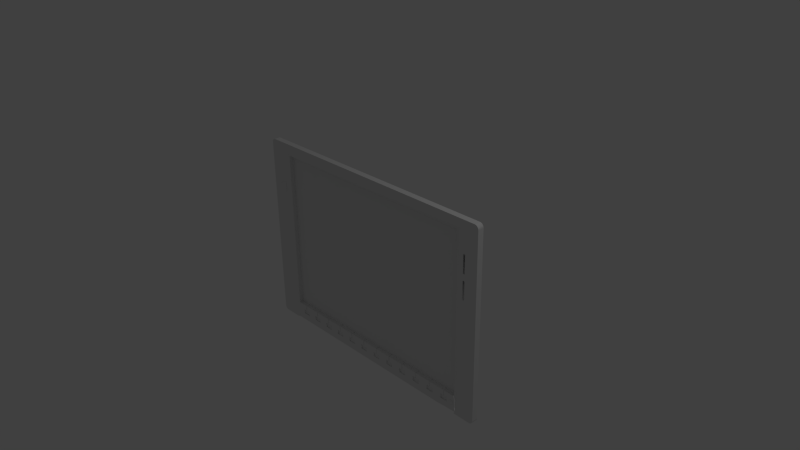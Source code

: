 # Source: GDU-1500.blend  (saved by Blender 2.73.0; exported with 4.5.12 LTS)
import bpy
from mathutils import Matrix  # noqa: F401  (used for matrix-valued properties, if any)

bpy.ops.wm.read_factory_settings(use_empty=True)
scene = bpy.context.scene
scene.name = 'Scene'

# ---- collections
col_collection_1 = bpy.data.collections.new('Collection 1'); scene.collection.children.link(col_collection_1)

# ---- world
world_world = bpy.data.worlds.new('World'); scene.world = world_world
world_world.color = (0.05088, 0.05088, 0.05088)
world_world.use_sun_shadow = False
world_world.sun_shadow_jitter_overblur = 0.0
world_world.cycles.sampling_method = 'MANUAL'
world_world.cycles.sample_map_resolution = 256

# ---- cameras
cam_camera = bpy.data.cameras.new('Camera')
cam_camera.clip_end = 100.0
cam_camera.lens = 35.0
cam_camera.sensor_width = 32.0
cam_camera.sensor_height = 18.0
cam_camera.ortho_scale = 7.314
cam_camera.dof.focus_distance = 0.0
cam_camera.dof.aperture_fstop = 128.0

# ---- lights
light_lamp = bpy.data.lights.new('Lamp', 'POINT')
light_lamp.transmission_factor = 0.0
light_lamp.cutoff_distance = 30.0
light_lamp.energy = 100.0
light_lamp.shadow_buffer_clip_start = 1.001
light_lamp.shadow_soft_size = 0.1
light_lamp.shadow_maximum_resolution = 0.006
light_lamp.use_absolute_resolution = True
light_lamp.cycles.use_multiple_importance_sampling = False

# ---- meshes
me_plane_008 = bpy.data.meshes.new('Plane.008')
me_plane_008.from_pydata([(-1.81, 0.4615, 0.086), (-1.813, 0.4576, 0.086), (-1.815, 0.4532, 0.086), (-1.817, 0.4484, 0.086), (-1.817, 0.4434, 0.086), (-1.817, 0.4384, 0.086), (-1.815, 0.4337, 0.086), (-1.813, 0.4293, 0.086), (-1.81, 0.4254, 0.086), (-1.717, 0.5115, 0.086), (-1.712, 0.5101, 0.086), (-1.707, 0.5077, 0.086), (-1.704, 0.5045, 0.086), (-1.7, 0.5007, 0.086), (-1.698, 0.4963, 0.086), (-1.697, 0.4915, 0.086), (-1.696, 0.4865, 0.086), (-1.736, 0.5077, 0.086), (-1.731, 0.5101, 0.086), (-1.727, 0.5115, 0.086), (-1.722, 0.512, 0.086), (-1.696, 0.3957, 0.086), (-1.697, 0.3907, 0.086), (-1.698, 0.3859, 0.086), (-1.7, 0.3815, 0.086), (-1.704, 0.3776, 0.086), (-1.707, 0.3745, 0.086), (-1.712, 0.3721, 0.086), (-1.717, 0.3707, 0.086), (-1.722, 0.3702, 0.086), (-1.727, 0.3707, 0.086), (-1.731, 0.3721, 0.086), (-1.736, 0.3745, 0.086), (-1.81, 0.4615, 0.09055), (-1.813, 0.4576, 0.09055), (-1.815, 0.4532, 0.09055), (-1.817, 0.4484, 0.09055), (-1.817, 0.4434, 0.09055), (-1.817, 0.4384, 0.09055), (-1.815, 0.4337, 0.09055), (-1.813, 0.4293, 0.09055), (-1.81, 0.4254, 0.09055), (-1.717, 0.5115, 0.09055), (-1.712, 0.5101, 0.09055), (-1.707, 0.5077, 0.09055), (-1.704, 0.5045, 0.09055), (-1.7, 0.5007, 0.09055), (-1.698, 0.4963, 0.09055), (-1.697, 0.4915, 0.09055), (-1.696, 0.4865, 0.09055), (-1.736, 0.5077, 0.09055), (-1.731, 0.5101, 0.09055), (-1.727, 0.5115, 0.09055), (-1.722, 0.512, 0.09055), (-1.696, 0.3957, 0.09055), (-1.697, 0.3907, 0.09055), (-1.698, 0.3859, 0.09055), (-1.7, 0.3815, 0.09055), (-1.704, 0.3776, 0.09055), (-1.707, 0.3745, 0.09055), (-1.712, 0.3721, 0.09055), (-1.717, 0.3707, 0.09055), (-1.722, 0.3702, 0.09055), (-1.727, 0.3707, 0.09055), (-1.731, 0.3721, 0.09055), (-1.736, 0.3745, 0.09055), (-1.722, 0.3957, 0.09055), (-1.722, 0.4865, 0.09055), (-1.792, 0.4434, 0.09055)], [], [(65, 64, 66), (41, 65, 66, 68), (67, 50, 33, 68), (67, 66, 54, 49), (67, 68, 66), (67, 51, 50), (51, 67, 52), (53, 52, 67), (53, 67, 42), (43, 42, 67), (44, 43, 67), (45, 44, 67), (46, 45, 67), (47, 46, 67), (48, 47, 67), (49, 48, 67), (55, 54, 66), (56, 55, 66), (57, 56, 66), (58, 57, 66), (59, 58, 66), (60, 59, 66), (61, 60, 66), (62, 61, 66), (63, 62, 66), (64, 63, 66), (40, 41, 68), (39, 40, 68), (38, 39, 68), (37, 38, 68), (36, 37, 68), (35, 36, 68), (34, 35, 68), (33, 34, 68), (8, 32, 65, 41), (21, 54, 55, 22), (2, 3, 36, 35), (12, 45, 46, 13), (30, 63, 64, 31), (19, 52, 53, 20), (0, 1, 34, 33), (10, 43, 44, 11), (28, 61, 62, 29), (17, 50, 51, 18), (26, 59, 60, 27), (7, 8, 41, 40), (16, 49, 54, 21), (24, 57, 58, 25), (5, 6, 39, 38), (15, 48, 49, 16), (22, 55, 56, 23), (3, 4, 37, 36), (13, 46, 47, 14), (32, 31, 64, 65), (9, 42, 43, 10), (1, 2, 35, 34), (11, 44, 45, 12), (0, 33, 50, 17), (29, 62, 63, 30), (18, 51, 52, 19), (20, 53, 42, 9), (27, 60, 61, 28), (25, 58, 59, 26), (6, 7, 40, 39), (23, 56, 57, 24), (4, 5, 38, 37), (14, 47, 48, 15)])
me_plane_008.use_remesh_preserve_volume = False
me_plane_008.use_remesh_preserve_attributes = False
me_plane_008.use_mirror_vertex_groups = False
me_plane_008.update()
me_plane_007 = bpy.data.meshes.new('Plane.007')
me_plane_007.from_pydata([(-1.817, 0.4484, 0.086), (-1.817, 0.4434, 0.086), (-1.817, 0.4384, 0.086), (-1.792, 0.4434, 0.086)], [(1, 0), (2, 1), (2, 3), (0, 3)], [])
me_plane_007.use_remesh_preserve_volume = False
me_plane_007.use_remesh_preserve_attributes = False
me_plane_007.use_mirror_vertex_groups = False
me_plane_007.update()
me_plane_006 = bpy.data.meshes.new('Plane.006')
me_plane_006.from_pydata([(-1.81, 0.4615, 0.086), (-1.813, 0.4576, 0.086), (-1.815, 0.4532, 0.086), (-1.817, 0.4484, 0.086), (-1.817, 0.4434, 0.086), (-1.817, 0.4384, 0.086), (-1.815, 0.4337, 0.086), (-1.813, 0.4293, 0.086), (-1.81, 0.4254, 0.086), (-1.717, 0.5115, 0.086), (-1.712, 0.5101, 0.086), (-1.707, 0.5077, 0.086), (-1.704, 0.5045, 0.086), (-1.7, 0.5007, 0.086), (-1.698, 0.4963, 0.086), (-1.697, 0.4915, 0.086), (-1.696, 0.4865, 0.086), (-1.736, 0.5077, 0.086), (-1.731, 0.5101, 0.086), (-1.727, 0.5115, 0.086), (-1.722, 0.512, 0.086), (-1.696, 0.3957, 0.086), (-1.697, 0.3907, 0.086), (-1.698, 0.3859, 0.086), (-1.7, 0.3815, 0.086), (-1.704, 0.3776, 0.086), (-1.707, 0.3745, 0.086), (-1.712, 0.3721, 0.086), (-1.717, 0.3707, 0.086), (-1.722, 0.3702, 0.086), (-1.727, 0.3707, 0.086), (-1.731, 0.3721, 0.086), (-1.736, 0.3745, 0.086), (-1.722, 0.3957, 0.086), (-1.722, 0.4865, 0.086), (-1.792, 0.4434, 0.086)], [(4, 3), (5, 4)], [(32, 31, 33), (8, 32, 33, 35), (34, 35, 0, 17), (34, 16, 21, 33), (34, 33, 35), (34, 17, 18), (18, 19, 34), (20, 34, 19), (20, 9, 34), (10, 34, 9), (11, 34, 10), (12, 34, 11), (13, 34, 12), (14, 34, 13), (15, 34, 14), (16, 34, 15), (22, 33, 21), (23, 33, 22), (24, 33, 23), (25, 33, 24), (26, 33, 25), (27, 33, 26), (28, 33, 27), (29, 33, 28), (30, 33, 29), (31, 33, 30), (7, 8, 35), (6, 7, 35), (5, 6, 35), (2, 3, 35), (1, 2, 35), (0, 1, 35)])
me_plane_006.use_remesh_preserve_volume = False
me_plane_006.use_remesh_preserve_attributes = False
me_plane_006.use_mirror_vertex_groups = False
me_plane_006.update()
me_plane_005 = bpy.data.meshes.new('Plane.005')
me_plane_005.from_pydata([(1.47, -1.479, 0.07109), (1.465, -1.48, 0.07109), (1.46, -1.481, 0.07109), (1.456, -1.484, 0.07109), (1.452, -1.487, 0.07109), (1.449, -1.49, 0.07109), (1.447, -1.495, 0.07109), (1.445, -1.499, 0.07109), (1.445, -1.504, 0.07109), (1.445, -1.509, 0.07109), (1.447, -1.514, 0.07109), (1.449, -1.518, 0.07109), (1.452, -1.522, 0.07109), (1.456, -1.525, 0.07109), (1.46, -1.528, 0.07109), (1.465, -1.529, 0.07109), (1.47, -1.529, 0.07109), (1.475, -1.529, 0.07109), (1.479, -1.528, 0.07109), (1.484, -1.525, 0.07109), (1.488, -1.522, 0.07109), (1.491, -1.518, 0.07109), (1.493, -1.514, 0.07109), (1.494, -1.509, 0.07109), (1.495, -1.504, 0.07109), (1.494, -1.499, 0.07109), (1.493, -1.495, 0.07109), (1.491, -1.49, 0.07109), (1.488, -1.487, 0.07109), (1.484, -1.484, 0.07109), (1.479, -1.481, 0.07109), (1.475, -1.48, 0.07109), (1.47, -1.479, 0.05607), (1.465, -1.48, 0.05607), (1.46, -1.481, 0.05607), (1.456, -1.484, 0.05607), (1.452, -1.487, 0.05607), (1.449, -1.49, 0.05607), (1.447, -1.495, 0.05607), (1.445, -1.499, 0.05607), (1.445, -1.504, 0.05607), (1.445, -1.509, 0.05607), (1.447, -1.514, 0.05607), (1.449, -1.518, 0.05607), (1.452, -1.522, 0.05607), (1.456, -1.525, 0.05607), (1.46, -1.528, 0.05607), (1.465, -1.529, 0.05607), (1.47, -1.529, 0.05607), (1.475, -1.529, 0.05607), (1.479, -1.528, 0.05607), (1.484, -1.525, 0.05607), (1.488, -1.522, 0.05607), (1.491, -1.518, 0.05607), (1.493, -1.514, 0.05607), (1.494, -1.509, 0.05607), (1.495, -1.504, 0.05607), (1.494, -1.499, 0.05607), (1.493, -1.495, 0.05607), (1.491, -1.49, 0.05607), (1.488, -1.487, 0.05607), (1.484, -1.484, 0.05607), (1.479, -1.481, 0.05607), (1.475, -1.48, 0.05607), (1.47, -1.469, 0.07109), (1.463, -1.469, 0.07109), (1.456, -1.471, 0.07109), (1.45, -1.475, 0.07109), (1.445, -1.479, 0.07109), (1.44, -1.485, 0.07109), (1.437, -1.491, 0.07109), (1.435, -1.497, 0.07109), (1.434, -1.504, 0.07109), (1.435, -1.511, 0.07109), (1.437, -1.518, 0.07109), (1.44, -1.524, 0.07109), (1.445, -1.53, 0.07109), (1.45, -1.534, 0.07109), (1.456, -1.537, 0.07109), (1.463, -1.539, 0.07109), (1.47, -1.54, 0.07109), (1.477, -1.539, 0.07109), (1.484, -1.537, 0.07109), (1.49, -1.534, 0.07109), (1.495, -1.53, 0.07109), (1.5, -1.524, 0.07109), (1.503, -1.518, 0.07109), (1.505, -1.511, 0.07109), (1.506, -1.504, 0.07109), (1.505, -1.497, 0.07109), (1.503, -1.491, 0.07109), (1.5, -1.485, 0.07109), (1.495, -1.479, 0.07109), (1.49, -1.475, 0.07109), (1.484, -1.471, 0.07109), (1.477, -1.469, 0.07109), (1.47, -1.471, 0.07336), (1.463, -1.472, 0.07336), (1.457, -1.474, 0.07336), (1.452, -1.477, 0.07336), (1.447, -1.481, 0.07336), (1.443, -1.486, 0.07336), (1.439, -1.492, 0.07336), (1.438, -1.498, 0.07336), (1.437, -1.504, 0.07336), (1.438, -1.511, 0.07336), (1.439, -1.517, 0.07336), (1.443, -1.523, 0.07336), (1.447, -1.528, 0.07336), (1.452, -1.532, 0.07336), (1.457, -1.535, 0.07336), (1.463, -1.537, 0.07336), (1.47, -1.537, 0.07336), (1.476, -1.537, 0.07336), (1.482, -1.535, 0.07336), (1.488, -1.532, 0.07336), (1.493, -1.528, 0.07336), (1.497, -1.523, 0.07336), (1.5, -1.517, 0.07336), (1.502, -1.511, 0.07336), (1.503, -1.504, 0.07336), (1.502, -1.498, 0.07336), (1.5, -1.492, 0.07336), (1.497, -1.486, 0.07336), (1.493, -1.481, 0.07336), (1.488, -1.477, 0.07336), (1.482, -1.474, 0.07336), (1.476, -1.472, 0.07336), (1.47, -1.477, 0.07685), (1.465, -1.478, 0.07685), (1.459, -1.479, 0.07685), (1.455, -1.482, 0.07685), (1.451, -1.485, 0.07685), (1.447, -1.489, 0.07685), (1.445, -1.494, 0.07685), (1.443, -1.499, 0.07685), (1.443, -1.504, 0.07685), (1.443, -1.51, 0.07685), (1.445, -1.515, 0.07685), (1.447, -1.52, 0.07685), (1.451, -1.524, 0.07685), (1.455, -1.527, 0.07685), (1.459, -1.53, 0.07685), (1.465, -1.531, 0.07685), (1.47, -1.532, 0.07685), (1.475, -1.531, 0.07685), (1.48, -1.53, 0.07685), (1.485, -1.527, 0.07685), (1.489, -1.524, 0.07685), (1.493, -1.52, 0.07685), (1.495, -1.515, 0.07685), (1.497, -1.51, 0.07685), (1.497, -1.504, 0.07685), (1.497, -1.499, 0.07685), (1.495, -1.494, 0.07685), (1.493, -1.489, 0.07685), (1.489, -1.485, 0.07685), (1.485, -1.482, 0.07685), (1.48, -1.479, 0.07685), (1.475, -1.478, 0.07685), (1.47, -1.486, 0.08034), (1.466, -1.486, 0.08034), (1.463, -1.487, 0.08034), (1.46, -1.489, 0.08034), (1.457, -1.491, 0.08034), (1.454, -1.494, 0.08034), (1.453, -1.497, 0.08034), (1.452, -1.501, 0.08034), (1.451, -1.504, 0.08034), (1.452, -1.508, 0.08034), (1.453, -1.511, 0.08034), (1.454, -1.515, 0.08034), (1.457, -1.517, 0.08034), (1.46, -1.52, 0.08034), (1.463, -1.521, 0.08034), (1.466, -1.523, 0.08034), (1.47, -1.523, 0.08034), (1.473, -1.523, 0.08034), (1.477, -1.521, 0.08034), (1.48, -1.52, 0.08034), (1.483, -1.517, 0.08034), (1.485, -1.515, 0.08034), (1.487, -1.511, 0.08034), (1.488, -1.508, 0.08034), (1.488, -1.504, 0.08034), (1.488, -1.501, 0.08034), (1.487, -1.497, 0.08034), (1.485, -1.494, 0.08034), (1.483, -1.491, 0.08034), (1.48, -1.489, 0.08034), (1.477, -1.487, 0.08034), (1.473, -1.486, 0.08034), (1.47, -1.497, 0.08413), (1.469, -1.498, 0.08413), (1.467, -1.498, 0.08413), (1.466, -1.499, 0.08413), (1.465, -1.5, 0.08413), (1.464, -1.501, 0.08413), (1.463, -1.502, 0.08413), (1.463, -1.503, 0.08413), (1.463, -1.504, 0.08413), (1.463, -1.506, 0.08413), (1.463, -1.507, 0.08413), (1.464, -1.508, 0.08413), (1.465, -1.509, 0.08413), (1.466, -1.51, 0.08413), (1.467, -1.511, 0.08413), (1.469, -1.511, 0.08413), (1.47, -1.511, 0.08413), (1.471, -1.511, 0.08413), (1.473, -1.511, 0.08413), (1.474, -1.51, 0.08413), (1.475, -1.509, 0.08413), (1.476, -1.508, 0.08413), (1.476, -1.507, 0.08413), (1.477, -1.506, 0.08413), (1.477, -1.504, 0.08413), (1.477, -1.503, 0.08413), (1.476, -1.502, 0.08413), (1.476, -1.501, 0.08413), (1.475, -1.5, 0.08413), (1.474, -1.499, 0.08413), (1.473, -1.498, 0.08413), (1.471, -1.498, 0.08413), (1.47, -1.504, 0.08536)], [], [(23, 24, 56, 55), (1, 2, 34, 33), (12, 13, 45, 44), (21, 22, 54, 53), (10, 11, 43, 42), (30, 31, 63, 62), (19, 20, 52, 51), (8, 9, 41, 40), (28, 29, 61, 60), (17, 18, 50, 49), (6, 7, 39, 38), (26, 27, 59, 58), (4, 5, 37, 36), (15, 16, 48, 47), (24, 25, 57, 56), (2, 3, 35, 34), (13, 14, 46, 45), (22, 23, 55, 54), (0, 1, 33, 32), (11, 12, 44, 43), (31, 0, 32, 63), (20, 21, 53, 52), (9, 10, 42, 41), (29, 30, 62, 61), (18, 19, 51, 50), (7, 8, 40, 39), (27, 28, 60, 59), (16, 17, 49, 48), (5, 6, 38, 37), (25, 26, 58, 57), (3, 4, 36, 35), (14, 15, 47, 46), (0, 31, 95, 64), (21, 20, 84, 85), (10, 9, 73, 74), (30, 29, 93, 94), (19, 18, 82, 83), (8, 7, 71, 72), (28, 27, 91, 92), (17, 16, 80, 81), (6, 5, 69, 70), (26, 25, 89, 90), (4, 3, 67, 68), (15, 14, 78, 79), (24, 23, 87, 88), (2, 1, 65, 66), (13, 12, 76, 77), (22, 21, 85, 86), (11, 10, 74, 75), (31, 30, 94, 95), (20, 19, 83, 84), (9, 8, 72, 73), (29, 28, 92, 93), (18, 17, 81, 82), (7, 6, 70, 71), (27, 26, 90, 91), (5, 4, 68, 69), (16, 15, 79, 80), (25, 24, 88, 89), (3, 2, 66, 67), (14, 13, 77, 78), (23, 22, 86, 87), (1, 0, 64, 65), (12, 11, 75, 76), (88, 87, 119, 120), (66, 65, 97, 98), (77, 76, 108, 109), (86, 85, 117, 118), (75, 74, 106, 107), (95, 94, 126, 127), (84, 83, 115, 116), (73, 72, 104, 105), (93, 92, 124, 125), (82, 81, 113, 114), (71, 70, 102, 103), (91, 90, 122, 123), (69, 68, 100, 101), (80, 79, 111, 112), (89, 88, 120, 121), (67, 66, 98, 99), (78, 77, 109, 110), (87, 86, 118, 119), (65, 64, 96, 97), (76, 75, 107, 108), (64, 95, 127, 96), (85, 84, 116, 117), (74, 73, 105, 106), (94, 93, 125, 126), (83, 82, 114, 115), (72, 71, 103, 104), (92, 91, 123, 124), (81, 80, 112, 113), (70, 69, 101, 102), (90, 89, 121, 122), (68, 67, 99, 100), (79, 78, 110, 111), (122, 121, 153, 154), (100, 99, 131, 132), (111, 110, 142, 143), (120, 119, 151, 152), (98, 97, 129, 130), (109, 108, 140, 141), (118, 117, 149, 150), (107, 106, 138, 139), (127, 126, 158, 159), (116, 115, 147, 148), (105, 104, 136, 137), (125, 124, 156, 157), (114, 113, 145, 146), (103, 102, 134, 135), (123, 122, 154, 155), (101, 100, 132, 133), (112, 111, 143, 144), (121, 120, 152, 153), (99, 98, 130, 131), (110, 109, 141, 142), (119, 118, 150, 151), (97, 96, 128, 129), (108, 107, 139, 140), (96, 127, 159, 128), (117, 116, 148, 149), (106, 105, 137, 138), (126, 125, 157, 158), (115, 114, 146, 147), (104, 103, 135, 136), (124, 123, 155, 156), (113, 112, 144, 145), (102, 101, 133, 134), (156, 155, 187, 188), (145, 144, 176, 177), (134, 133, 165, 166), (154, 153, 185, 186), (132, 131, 163, 164), (143, 142, 174, 175), (152, 151, 183, 184), (130, 129, 161, 162), (141, 140, 172, 173), (150, 149, 181, 182), (139, 138, 170, 171), (159, 158, 190, 191), (148, 147, 179, 180), (137, 136, 168, 169), (157, 156, 188, 189), (146, 145, 177, 178), (135, 134, 166, 167), (155, 154, 186, 187), (133, 132, 164, 165), (144, 143, 175, 176), (153, 152, 184, 185), (131, 130, 162, 163), (142, 141, 173, 174), (151, 150, 182, 183), (129, 128, 160, 161), (140, 139, 171, 172), (128, 159, 191, 160), (149, 148, 180, 181), (138, 137, 169, 170), (158, 157, 189, 190), (147, 146, 178, 179), (136, 135, 167, 168), (190, 189, 221, 222), (179, 178, 210, 211), (168, 167, 199, 200), (188, 187, 219, 220), (177, 176, 208, 209), (166, 165, 197, 198), (186, 185, 217, 218), (164, 163, 195, 196), (175, 174, 206, 207), (184, 183, 215, 216), (162, 161, 193, 194), (173, 172, 204, 205), (182, 181, 213, 214), (171, 170, 202, 203), (191, 190, 222, 223), (180, 179, 211, 212), (169, 168, 200, 201), (189, 188, 220, 221), (178, 177, 209, 210), (167, 166, 198, 199), (187, 186, 218, 219), (165, 164, 196, 197), (176, 175, 207, 208), (185, 184, 216, 217), (163, 162, 194, 195), (174, 173, 205, 206), (183, 182, 214, 215), (161, 160, 192, 193), (172, 171, 203, 204), (160, 191, 223, 192), (181, 180, 212, 213), (170, 169, 201, 202), (192, 223, 224), (213, 212, 224), (202, 201, 224), (222, 221, 224), (211, 210, 224), (200, 199, 224), (220, 219, 224), (209, 208, 224), (198, 197, 224), (218, 217, 224), (196, 195, 224), (207, 206, 224), (216, 215, 224), (194, 193, 224), (205, 204, 224), (214, 213, 224), (203, 202, 224), (223, 222, 224), (212, 211, 224), (201, 200, 224), (221, 220, 224), (210, 209, 224), (199, 198, 224), (219, 218, 224), (197, 196, 224), (208, 207, 224), (217, 216, 224), (195, 194, 224), (206, 205, 224), (215, 214, 224), (193, 192, 224), (204, 203, 224)])
me_plane_005.use_remesh_preserve_volume = False
me_plane_005.use_remesh_preserve_attributes = False
me_plane_005.use_mirror_vertex_groups = False
me_plane_005.update()
me_plane_002 = bpy.data.meshes.new('Plane.002')
me_plane_002.from_pydata([(-1.599, -1.392, 0.01), (1.504, -1.392, 0.01), (-1.599, 0.9223, 0.01), (1.504, 0.9223, 0.01)], [], [(0, 1, 3, 2)])
me_plane_002.use_remesh_preserve_volume = False
me_plane_002.use_remesh_preserve_attributes = False
me_plane_002.use_mirror_vertex_groups = False
me_plane_002.update()
me_plane_001 = bpy.data.meshes.new('Plane.001')
me_plane_001.from_pydata([(-1.873, -1.474, 0.086), (-1.882, -1.475, 0.086), (-1.891, -1.478, 0.086), (-1.899, -1.482, 0.086), (-1.905, -1.488, 0.086), (-1.911, -1.495, 0.086), (-1.915, -1.503, 0.086), (-1.918, -1.511, 0.086), (-1.919, -1.52, 0.086), (-1.918, -1.529, 0.086), (-1.915, -1.538, 0.086), (-1.911, -1.546, 0.086), (-1.905, -1.553, 0.086), (-1.899, -1.558, 0.086), (-1.891, -1.563, 0.086), (-1.882, -1.565, 0.086), (-1.873, -1.566, 0.086), (-1.864, -1.565, 0.086), (-1.855, -1.563, 0.086), (-1.847, -1.558, 0.086), (-1.841, -1.553, 0.086), (-1.835, -1.546, 0.086), (-1.831, -1.538, 0.086), (-1.828, -1.529, 0.086), (-1.827, -1.52, 0.086), (-1.828, -1.511, 0.086), (-1.831, -1.503, 0.086), (-1.835, -1.495, 0.086), (-1.841, -1.488, 0.086), (-1.847, -1.482, 0.086), (-1.855, -1.478, 0.086), (-1.864, -1.475, 0.086), (-1.873, -1.474, 0.086), (-1.882, -1.475, 0.086), (-1.891, -1.478, 0.086), (-1.899, -1.482, 0.086), (-1.905, -1.488, 0.086), (-1.911, -1.495, 0.086), (-1.915, -1.503, 0.086), (-1.918, -1.511, 0.086), (-1.919, -1.52, 0.086), (-1.918, -1.529, 0.086), (-1.915, -1.538, 0.086), (-1.911, -1.546, 0.086), (-1.905, -1.553, 0.086), (-1.899, -1.558, 0.086), (-1.891, -1.563, 0.086), (-1.882, -1.565, 0.086), (-1.873, -1.566, 0.086), (-1.864, -1.565, 0.086), (-1.855, -1.563, 0.086), (-1.847, -1.558, 0.086), (-1.841, -1.553, 0.086), (-1.835, -1.546, 0.086), (-1.831, -1.538, 0.086), (-1.828, -1.529, 0.086), (-1.827, -1.52, 0.086), (-1.828, -1.511, 0.086), (-1.831, -1.503, 0.086), (-1.835, -1.495, 0.086), (-1.841, -1.488, 0.086), (-1.847, -1.482, 0.086), (-1.855, -1.478, 0.086), (-1.864, -1.475, 0.086), (-1.873, -1.474, 0.07606), (-1.882, -1.475, 0.07606), (-1.891, -1.478, 0.07606), (-1.899, -1.482, 0.07606), (-1.905, -1.488, 0.07606), (-1.911, -1.495, 0.07606), (-1.915, -1.503, 0.07606), (-1.918, -1.511, 0.07606), (-1.919, -1.52, 0.07606), (-1.918, -1.529, 0.07606), (-1.915, -1.538, 0.07606), (-1.911, -1.546, 0.07606), (-1.905, -1.553, 0.07606), (-1.899, -1.558, 0.07606), (-1.891, -1.563, 0.07606), (-1.882, -1.565, 0.07606), (-1.873, -1.566, 0.07606), (-1.864, -1.565, 0.07606), (-1.855, -1.563, 0.07606), (-1.847, -1.558, 0.07606), (-1.841, -1.553, 0.07606), (-1.835, -1.546, 0.07606), (-1.831, -1.538, 0.07606), (-1.828, -1.529, 0.07606), (-1.827, -1.52, 0.07606), (-1.828, -1.511, 0.07606), (-1.831, -1.503, 0.07606), (-1.835, -1.495, 0.07606), (-1.841, -1.488, 0.07606), (-1.847, -1.482, 0.07606), (-1.855, -1.478, 0.07606), (-1.864, -1.475, 0.07606), (-1.873, -1.508, 0.07606), (-1.875, -1.508, 0.07606), (-1.878, -1.509, 0.07606), (-1.88, -1.51, 0.07606), (-1.882, -1.511, 0.07606), (-1.883, -1.513, 0.07606), (-1.885, -1.515, 0.07606), (-1.885, -1.518, 0.07606), (-1.885, -1.52, 0.07606), (-1.885, -1.523, 0.07606), (-1.885, -1.525, 0.07606), (-1.883, -1.527, 0.07606), (-1.882, -1.529, 0.07606), (-1.88, -1.53, 0.07606), (-1.878, -1.532, 0.07606), (-1.875, -1.532, 0.07606), (-1.873, -1.533, 0.07606), (-1.871, -1.532, 0.07606), (-1.868, -1.532, 0.07606), (-1.866, -1.53, 0.07606), (-1.864, -1.529, 0.07606), (-1.863, -1.527, 0.07606), (-1.861, -1.525, 0.07606), (-1.861, -1.523, 0.07606), (-1.861, -1.52, 0.07606), (-1.861, -1.518, 0.07606), (-1.861, -1.515, 0.07606), (-1.863, -1.513, 0.07606), (-1.864, -1.511, 0.07606), (-1.866, -1.51, 0.07606), (-1.868, -1.509, 0.07606), (-1.871, -1.508, 0.07606), (-1.873, -1.508, 0.06461), (-1.875, -1.508, 0.06461), (-1.878, -1.509, 0.06461), (-1.88, -1.51, 0.06461), (-1.882, -1.511, 0.06461), (-1.883, -1.513, 0.06461), (-1.885, -1.515, 0.06461), (-1.885, -1.518, 0.06461), (-1.885, -1.52, 0.06461), (-1.885, -1.523, 0.06461), (-1.885, -1.525, 0.06461), (-1.883, -1.527, 0.06461), (-1.882, -1.529, 0.06461), (-1.88, -1.53, 0.06461), (-1.878, -1.532, 0.06461), (-1.875, -1.532, 0.06461), (-1.873, -1.533, 0.06461), (-1.871, -1.532, 0.06461), (-1.868, -1.532, 0.06461), (-1.866, -1.53, 0.06461), (-1.864, -1.529, 0.06461), (-1.863, -1.527, 0.06461), (-1.861, -1.525, 0.06461), (-1.861, -1.523, 0.06461), (-1.861, -1.52, 0.06461), (-1.861, -1.518, 0.06461), (-1.861, -1.515, 0.06461), (-1.863, -1.513, 0.06461), (-1.864, -1.511, 0.06461), (-1.866, -1.51, 0.06461), (-1.868, -1.509, 0.06461), (-1.871, -1.508, 0.06461), (-1.873, -1.52, 0.06461), (1.776, -1.474, 0.086), (1.767, -1.475, 0.086), (1.759, -1.478, 0.086), (1.751, -1.482, 0.086), (1.744, -1.488, 0.086), (1.738, -1.495, 0.086), (1.734, -1.503, 0.086), (1.731, -1.511, 0.086), (1.73, -1.52, 0.086), (1.731, -1.529, 0.086), (1.734, -1.538, 0.086), (1.738, -1.546, 0.086), (1.744, -1.553, 0.086), (1.751, -1.558, 0.086), (1.759, -1.563, 0.086), (1.767, -1.565, 0.086), (1.776, -1.566, 0.086), (1.785, -1.565, 0.086), (1.794, -1.563, 0.086), (1.802, -1.558, 0.086), (1.809, -1.553, 0.086), (1.814, -1.546, 0.086), (1.819, -1.538, 0.086), (1.821, -1.529, 0.086), (1.822, -1.52, 0.086), (1.821, -1.511, 0.086), (1.819, -1.503, 0.086), (1.814, -1.495, 0.086), (1.809, -1.488, 0.086), (1.802, -1.482, 0.086), (1.794, -1.478, 0.086), (1.785, -1.475, 0.086), (1.776, -1.474, 0.086), (1.767, -1.475, 0.086), (1.759, -1.478, 0.086), (1.751, -1.482, 0.086), (1.744, -1.488, 0.086), (1.738, -1.495, 0.086), (1.734, -1.503, 0.086), (1.731, -1.511, 0.086), (1.73, -1.52, 0.086), (1.731, -1.529, 0.086), (1.734, -1.538, 0.086), (1.738, -1.546, 0.086), (1.744, -1.553, 0.086), (1.751, -1.558, 0.086), (1.759, -1.563, 0.086), (1.767, -1.565, 0.086), (1.776, -1.566, 0.086), (1.785, -1.565, 0.086), (1.794, -1.563, 0.086), (1.802, -1.558, 0.086), (1.809, -1.553, 0.086), (1.814, -1.546, 0.086), (1.819, -1.538, 0.086), (1.821, -1.529, 0.086), (1.822, -1.52, 0.086), (1.821, -1.511, 0.086), (1.819, -1.503, 0.086), (1.814, -1.495, 0.086), (1.809, -1.488, 0.086), (1.802, -1.482, 0.086), (1.794, -1.478, 0.086), (1.785, -1.475, 0.086), (1.776, -1.474, 0.07606), (1.767, -1.475, 0.07606), (1.759, -1.478, 0.07606), (1.751, -1.482, 0.07606), (1.744, -1.488, 0.07606), (1.738, -1.495, 0.07606), (1.734, -1.503, 0.07606), (1.731, -1.511, 0.07606), (1.73, -1.52, 0.07606), (1.731, -1.529, 0.07606), (1.734, -1.538, 0.07606), (1.738, -1.546, 0.07606), (1.744, -1.553, 0.07606), (1.751, -1.558, 0.07606), (1.759, -1.563, 0.07606), (1.767, -1.565, 0.07606), (1.776, -1.566, 0.07606), (1.785, -1.565, 0.07606), (1.794, -1.563, 0.07606), (1.802, -1.558, 0.07606), (1.809, -1.553, 0.07606), (1.814, -1.546, 0.07606), (1.819, -1.538, 0.07606), (1.821, -1.529, 0.07606), (1.822, -1.52, 0.07606), (1.821, -1.511, 0.07606), (1.819, -1.503, 0.07606), (1.814, -1.495, 0.07606), (1.809, -1.488, 0.07606), (1.802, -1.482, 0.07606), (1.794, -1.478, 0.07606), (1.785, -1.475, 0.07606), (1.776, -1.508, 0.07606), (1.774, -1.508, 0.07606), (1.771, -1.509, 0.07606), (1.769, -1.51, 0.07606), (1.767, -1.511, 0.07606), (1.766, -1.513, 0.07606), (1.765, -1.515, 0.07606), (1.764, -1.518, 0.07606), (1.764, -1.52, 0.07606), (1.764, -1.523, 0.07606), (1.765, -1.525, 0.07606), (1.766, -1.527, 0.07606), (1.767, -1.529, 0.07606), (1.769, -1.53, 0.07606), (1.771, -1.532, 0.07606), (1.774, -1.532, 0.07606), (1.776, -1.533, 0.07606), (1.779, -1.532, 0.07606), (1.781, -1.532, 0.07606), (1.783, -1.53, 0.07606), (1.785, -1.529, 0.07606), (1.787, -1.527, 0.07606), (1.788, -1.525, 0.07606), (1.788, -1.523, 0.07606), (1.789, -1.52, 0.07606), (1.788, -1.518, 0.07606), (1.788, -1.515, 0.07606), (1.787, -1.513, 0.07606), (1.785, -1.511, 0.07606), (1.783, -1.51, 0.07606), (1.781, -1.509, 0.07606), (1.779, -1.508, 0.07606), (1.776, -1.508, 0.06461), (1.774, -1.508, 0.06461), (1.771, -1.509, 0.06461), (1.769, -1.51, 0.06461), (1.767, -1.511, 0.06461), (1.766, -1.513, 0.06461), (1.765, -1.515, 0.06461), (1.764, -1.518, 0.06461), (1.764, -1.52, 0.06461), (1.764, -1.523, 0.06461), (1.765, -1.525, 0.06461), (1.766, -1.527, 0.06461), (1.767, -1.529, 0.06461), (1.769, -1.53, 0.06461), (1.771, -1.532, 0.06461), (1.774, -1.532, 0.06461), (1.776, -1.533, 0.06461), (1.779, -1.532, 0.06461), (1.781, -1.532, 0.06461), (1.783, -1.53, 0.06461), (1.785, -1.529, 0.06461), (1.787, -1.527, 0.06461), (1.788, -1.525, 0.06461), (1.788, -1.523, 0.06461), (1.789, -1.52, 0.06461), (1.788, -1.518, 0.06461), (1.788, -1.515, 0.06461), (1.787, -1.513, 0.06461), (1.785, -1.511, 0.06461), (1.783, -1.51, 0.06461), (1.781, -1.509, 0.06461), (1.779, -1.508, 0.06461), (1.776, -1.52, 0.06461), (-1.873, -0.2252, 0.086), (-1.882, -0.2261, 0.086), (-1.891, -0.2287, 0.086), (-1.899, -0.2329, 0.086), (-1.905, -0.2386, 0.086), (-1.911, -0.2456, 0.086), (-1.915, -0.2535, 0.086), (-1.918, -0.2621, 0.086), (-1.919, -0.2711, 0.086), (-1.918, -0.28, 0.086), (-1.915, -0.2887, 0.086), (-1.911, -0.2966, 0.086), (-1.905, -0.3036, 0.086), (-1.899, -0.3093, 0.086), (-1.891, -0.3135, 0.086), (-1.882, -0.3161, 0.086), (-1.873, -0.317, 0.086), (-1.864, -0.3161, 0.086), (-1.855, -0.3135, 0.086), (-1.847, -0.3093, 0.086), (-1.841, -0.3036, 0.086), (-1.835, -0.2966, 0.086), (-1.831, -0.2887, 0.086), (-1.828, -0.28, 0.086), (-1.827, -0.2711, 0.086), (-1.828, -0.2621, 0.086), (-1.831, -0.2535, 0.086), (-1.835, -0.2456, 0.086), (-1.841, -0.2386, 0.086), (-1.847, -0.2329, 0.086), (-1.855, -0.2287, 0.086), (-1.864, -0.2261, 0.086), (-1.873, -0.2252, 0.086), (-1.882, -0.2261, 0.086), (-1.891, -0.2287, 0.086), (-1.899, -0.2329, 0.086), (-1.905, -0.2386, 0.086), (-1.911, -0.2456, 0.086), (-1.915, -0.2535, 0.086), (-1.918, -0.2621, 0.086), (-1.919, -0.2711, 0.086), (-1.918, -0.28, 0.086), (-1.915, -0.2887, 0.086), (-1.911, -0.2966, 0.086), (-1.905, -0.3036, 0.086), (-1.899, -0.3093, 0.086), (-1.891, -0.3135, 0.086), (-1.882, -0.3161, 0.086), (-1.873, -0.317, 0.086), (-1.864, -0.3161, 0.086), (-1.855, -0.3135, 0.086), (-1.847, -0.3093, 0.086), (-1.841, -0.3036, 0.086), (-1.835, -0.2966, 0.086), (-1.831, -0.2887, 0.086), (-1.828, -0.28, 0.086), (-1.827, -0.2711, 0.086), (-1.828, -0.2621, 0.086), (-1.831, -0.2535, 0.086), (-1.835, -0.2456, 0.086), (-1.841, -0.2386, 0.086), (-1.847, -0.2329, 0.086), (-1.855, -0.2287, 0.086), (-1.864, -0.2261, 0.086), (-1.873, -0.2252, 0.07606), (-1.882, -0.2261, 0.07606), (-1.891, -0.2287, 0.07606), (-1.899, -0.2329, 0.07606), (-1.905, -0.2386, 0.07606), (-1.911, -0.2456, 0.07606), (-1.915, -0.2535, 0.07606), (-1.918, -0.2621, 0.07606), (-1.919, -0.2711, 0.07606), (-1.918, -0.28, 0.07606), (-1.915, -0.2887, 0.07606), (-1.911, -0.2966, 0.07606), (-1.905, -0.3036, 0.07606), (-1.899, -0.3093, 0.07606), (-1.891, -0.3135, 0.07606), (-1.882, -0.3161, 0.07606), (-1.873, -0.317, 0.07606), (-1.864, -0.3161, 0.07606), (-1.855, -0.3135, 0.07606), (-1.847, -0.3093, 0.07606), (-1.841, -0.3036, 0.07606), (-1.835, -0.2966, 0.07606), (-1.831, -0.2887, 0.07606), (-1.828, -0.28, 0.07606), (-1.827, -0.2711, 0.07606), (-1.828, -0.2621, 0.07606), (-1.831, -0.2535, 0.07606), (-1.835, -0.2456, 0.07606), (-1.841, -0.2386, 0.07606), (-1.847, -0.2329, 0.07606), (-1.855, -0.2287, 0.07606), (-1.864, -0.2261, 0.07606), (-1.873, -0.2586, 0.07606), (-1.875, -0.2588, 0.07606), (-1.878, -0.2596, 0.07606), (-1.88, -0.2607, 0.07606), (-1.882, -0.2623, 0.07606), (-1.883, -0.2642, 0.07606), (-1.885, -0.2663, 0.07606), (-1.885, -0.2687, 0.07606), (-1.885, -0.2711, 0.07606), (-1.885, -0.2735, 0.07606), (-1.885, -0.2759, 0.07606), (-1.883, -0.278, 0.07606), (-1.882, -0.2799, 0.07606), (-1.88, -0.2815, 0.07606), (-1.878, -0.2826, 0.07606), (-1.875, -0.2833, 0.07606), (-1.873, -0.2836, 0.07606), (-1.871, -0.2833, 0.07606), (-1.868, -0.2826, 0.07606), (-1.866, -0.2815, 0.07606), (-1.864, -0.2799, 0.07606), (-1.863, -0.278, 0.07606), (-1.861, -0.2759, 0.07606), (-1.861, -0.2735, 0.07606), (-1.861, -0.2711, 0.07606), (-1.861, -0.2687, 0.07606), (-1.861, -0.2663, 0.07606), (-1.863, -0.2642, 0.07606), (-1.864, -0.2623, 0.07606), (-1.866, -0.2607, 0.07606), (-1.868, -0.2596, 0.07606), (-1.871, -0.2588, 0.07606), (-1.873, -0.2586, 0.06461), (-1.875, -0.2588, 0.06461), (-1.878, -0.2596, 0.06461), (-1.88, -0.2607, 0.06461), (-1.882, -0.2623, 0.06461), (-1.883, -0.2642, 0.06461), (-1.885, -0.2663, 0.06461), (-1.885, -0.2687, 0.06461), (-1.885, -0.2711, 0.06461), (-1.885, -0.2735, 0.06461), (-1.885, -0.2759, 0.06461), (-1.883, -0.278, 0.06461), (-1.882, -0.2799, 0.06461), (-1.88, -0.2815, 0.06461), (-1.878, -0.2826, 0.06461), (-1.875, -0.2833, 0.06461), (-1.873, -0.2836, 0.06461), (-1.871, -0.2833, 0.06461), (-1.868, -0.2826, 0.06461), (-1.866, -0.2815, 0.06461), (-1.864, -0.2799, 0.06461), (-1.863, -0.278, 0.06461), (-1.861, -0.2759, 0.06461), (-1.861, -0.2735, 0.06461), (-1.861, -0.2711, 0.06461), (-1.861, -0.2687, 0.06461), (-1.861, -0.2663, 0.06461), (-1.863, -0.2642, 0.06461), (-1.864, -0.2623, 0.06461), (-1.866, -0.2607, 0.06461), (-1.868, -0.2596, 0.06461), (-1.871, -0.2588, 0.06461), (-1.873, -0.2711, 0.06461), (1.776, -0.2252, 0.086), (1.767, -0.2261, 0.086), (1.759, -0.2287, 0.086), (1.751, -0.2329, 0.086), (1.744, -0.2386, 0.086), (1.738, -0.2456, 0.086), (1.734, -0.2535, 0.086), (1.731, -0.2621, 0.086), (1.73, -0.2711, 0.086), (1.731, -0.28, 0.086), (1.734, -0.2887, 0.086), (1.738, -0.2966, 0.086), (1.744, -0.3036, 0.086), (1.751, -0.3093, 0.086), (1.759, -0.3135, 0.086), (1.767, -0.3161, 0.086), (1.776, -0.317, 0.086), (1.785, -0.3161, 0.086), (1.794, -0.3135, 0.086), (1.802, -0.3093, 0.086), (1.809, -0.3036, 0.086), (1.814, -0.2966, 0.086), (1.819, -0.2887, 0.086), (1.821, -0.28, 0.086), (1.822, -0.2711, 0.086), (1.821, -0.2621, 0.086), (1.819, -0.2535, 0.086), (1.814, -0.2456, 0.086), (1.809, -0.2386, 0.086), (1.802, -0.2329, 0.086), (1.794, -0.2287, 0.086), (1.785, -0.2261, 0.086), (1.776, -0.2252, 0.086), (1.767, -0.2261, 0.086), (1.759, -0.2287, 0.086), (1.751, -0.2329, 0.086), (1.744, -0.2386, 0.086), (1.738, -0.2456, 0.086), (1.734, -0.2535, 0.086), (1.731, -0.2621, 0.086), (1.73, -0.2711, 0.086), (1.731, -0.28, 0.086), (1.734, -0.2887, 0.086), (1.738, -0.2966, 0.086), (1.744, -0.3036, 0.086), (1.751, -0.3093, 0.086), (1.759, -0.3135, 0.086), (1.767, -0.3161, 0.086), (1.776, -0.317, 0.086), (1.785, -0.3161, 0.086), (1.794, -0.3135, 0.086), (1.802, -0.3093, 0.086), (1.809, -0.3036, 0.086), (1.814, -0.2966, 0.086), (1.819, -0.2887, 0.086), (1.821, -0.28, 0.086), (1.822, -0.2711, 0.086), (1.821, -0.2621, 0.086), (1.819, -0.2535, 0.086), (1.814, -0.2456, 0.086), (1.809, -0.2386, 0.086), (1.802, -0.2329, 0.086), (1.794, -0.2287, 0.086), (1.785, -0.2261, 0.086), (1.776, -0.2252, 0.07606), (1.767, -0.2261, 0.07606), (1.759, -0.2287, 0.07606), (1.751, -0.2329, 0.07606), (1.744, -0.2386, 0.07606), (1.738, -0.2456, 0.07606), (1.734, -0.2535, 0.07606), (1.731, -0.2621, 0.07606), (1.73, -0.2711, 0.07606), (1.731, -0.28, 0.07606), (1.734, -0.2887, 0.07606), (1.738, -0.2966, 0.07606), (1.744, -0.3036, 0.07606), (1.751, -0.3093, 0.07606), (1.759, -0.3135, 0.07606), (1.767, -0.3161, 0.07606), (1.776, -0.317, 0.07606), (1.785, -0.3161, 0.07606), (1.794, -0.3135, 0.07606), (1.802, -0.3093, 0.07606), (1.809, -0.3036, 0.07606), (1.814, -0.2966, 0.07606), (1.819, -0.2887, 0.07606), (1.821, -0.28, 0.07606), (1.822, -0.2711, 0.07606), (1.821, -0.2621, 0.07606), (1.819, -0.2535, 0.07606), (1.814, -0.2456, 0.07606), (1.809, -0.2386, 0.07606), (1.802, -0.2329, 0.07606), (1.794, -0.2287, 0.07606), (1.785, -0.2261, 0.07606), (1.776, -0.2586, 0.07606), (1.774, -0.2588, 0.07606), (1.771, -0.2596, 0.07606), (1.769, -0.2607, 0.07606), (1.767, -0.2623, 0.07606), (1.766, -0.2642, 0.07606), (1.765, -0.2663, 0.07606), (1.764, -0.2687, 0.07606), (1.764, -0.2711, 0.07606), (1.764, -0.2735, 0.07606), (1.765, -0.2759, 0.07606), (1.766, -0.278, 0.07606), (1.767, -0.2799, 0.07606), (1.769, -0.2815, 0.07606), (1.771, -0.2826, 0.07606), (1.774, -0.2833, 0.07606), (1.776, -0.2836, 0.07606), (1.779, -0.2833, 0.07606), (1.781, -0.2826, 0.07606), (1.783, -0.2815, 0.07606), (1.785, -0.2799, 0.07606), (1.787, -0.278, 0.07606), (1.788, -0.2759, 0.07606), (1.788, -0.2735, 0.07606), (1.789, -0.2711, 0.07606), (1.788, -0.2687, 0.07606), (1.788, -0.2663, 0.07606), (1.787, -0.2642, 0.07606), (1.785, -0.2623, 0.07606), (1.783, -0.2607, 0.07606), (1.781, -0.2596, 0.07606), (1.779, -0.2588, 0.07606), (1.776, -0.2586, 0.06461), (1.774, -0.2588, 0.06461), (1.771, -0.2596, 0.06461), (1.769, -0.2607, 0.06461), (1.767, -0.2623, 0.06461), (1.766, -0.2642, 0.06461), (1.765, -0.2663, 0.06461), (1.764, -0.2687, 0.06461), (1.764, -0.2711, 0.06461), (1.764, -0.2735, 0.06461), (1.765, -0.2759, 0.06461), (1.766, -0.278, 0.06461), (1.767, -0.2799, 0.06461), (1.769, -0.2815, 0.06461), (1.771, -0.2826, 0.06461), (1.774, -0.2833, 0.06461), (1.776, -0.2836, 0.06461), (1.779, -0.2833, 0.06461), (1.781, -0.2826, 0.06461), (1.783, -0.2815, 0.06461), (1.785, -0.2799, 0.06461), (1.787, -0.278, 0.06461), (1.788, -0.2759, 0.06461), (1.788, -0.2735, 0.06461), (1.789, -0.2711, 0.06461), (1.788, -0.2687, 0.06461), (1.788, -0.2663, 0.06461), (1.787, -0.2642, 0.06461), (1.785, -0.2623, 0.06461), (1.783, -0.2607, 0.06461), (1.781, -0.2596, 0.06461), (1.779, -0.2588, 0.06461), (1.776, -0.2711, 0.06461), (-1.873, 1.025, 0.086), (-1.882, 1.024, 0.086), (-1.891, 1.021, 0.086), (-1.899, 1.017, 0.086), (-1.905, 1.011, 0.086), (-1.911, 1.004, 0.086), (-1.915, 0.9965, 0.086), (-1.918, 0.9879, 0.086), (-1.919, 0.979, 0.086), (-1.918, 0.97, 0.086), (-1.915, 0.9614, 0.086), (-1.911, 0.9534, 0.086), (-1.905, 0.9465, 0.086), (-1.899, 0.9408, 0.086), (-1.891, 0.9365, 0.086), (-1.882, 0.9339, 0.086), (-1.873, 0.933, 0.086), (-1.864, 0.9339, 0.086), (-1.855, 0.9365, 0.086), (-1.847, 0.9408, 0.086), (-1.841, 0.9465, 0.086), (-1.835, 0.9534, 0.086), (-1.831, 0.9614, 0.086), (-1.828, 0.97, 0.086), (-1.827, 0.979, 0.086), (-1.828, 0.9879, 0.086), (-1.831, 0.9965, 0.086), (-1.835, 1.004, 0.086), (-1.841, 1.011, 0.086), (-1.847, 1.017, 0.086), (-1.855, 1.021, 0.086), (-1.864, 1.024, 0.086), (-1.873, 1.025, 0.086), (-1.882, 1.024, 0.086), (-1.891, 1.021, 0.086), (-1.899, 1.017, 0.086), (-1.905, 1.011, 0.086), (-1.911, 1.004, 0.086), (-1.915, 0.9965, 0.086), (-1.918, 0.9879, 0.086), (-1.919, 0.979, 0.086), (-1.918, 0.97, 0.086), (-1.915, 0.9614, 0.086), (-1.911, 0.9534, 0.086), (-1.905, 0.9465, 0.086), (-1.899, 0.9408, 0.086), (-1.891, 0.9365, 0.086), (-1.882, 0.9339, 0.086), (-1.873, 0.933, 0.086), (-1.864, 0.9339, 0.086), (-1.855, 0.9365, 0.086), (-1.847, 0.9408, 0.086), (-1.841, 0.9465, 0.086), (-1.835, 0.9534, 0.086), (-1.831, 0.9614, 0.086), (-1.828, 0.97, 0.086), (-1.827, 0.979, 0.086), (-1.828, 0.9879, 0.086), (-1.831, 0.9965, 0.086), (-1.835, 1.004, 0.086), (-1.841, 1.011, 0.086), (-1.847, 1.017, 0.086), (-1.855, 1.021, 0.086), (-1.864, 1.024, 0.086), (-1.873, 1.025, 0.07606), (-1.882, 1.024, 0.07606), (-1.891, 1.021, 0.07606), (-1.899, 1.017, 0.07606), (-1.905, 1.011, 0.07606), (-1.911, 1.004, 0.07606), (-1.915, 0.9965, 0.07606), (-1.918, 0.9879, 0.07606), (-1.919, 0.979, 0.07606), (-1.918, 0.97, 0.07606), (-1.915, 0.9614, 0.07606), (-1.911, 0.9534, 0.07606), (-1.905, 0.9465, 0.07606), (-1.899, 0.9408, 0.07606), (-1.891, 0.9365, 0.07606), (-1.882, 0.9339, 0.07606), (-1.873, 0.933, 0.07606), (-1.864, 0.9339, 0.07606), (-1.855, 0.9365, 0.07606), (-1.847, 0.9408, 0.07606), (-1.841, 0.9465, 0.07606), (-1.835, 0.9534, 0.07606), (-1.831, 0.9614, 0.07606), (-1.828, 0.97, 0.07606), (-1.827, 0.979, 0.07606), (-1.828, 0.9879, 0.07606), (-1.831, 0.9965, 0.07606), (-1.835, 1.004, 0.07606), (-1.841, 1.011, 0.07606), (-1.847, 1.017, 0.07606), (-1.855, 1.021, 0.07606), (-1.864, 1.024, 0.07606), (-1.873, 0.9914, 0.07606), (-1.875, 0.9912, 0.07606), (-1.878, 0.9905, 0.07606), (-1.88, 0.9893, 0.07606), (-1.882, 0.9878, 0.07606), (-1.883, 0.9859, 0.07606), (-1.885, 0.9837, 0.07606), (-1.885, 0.9814, 0.07606), (-1.885, 0.979, 0.07606), (-1.885, 0.9765, 0.07606), (-1.885, 0.9742, 0.07606), (-1.883, 0.972, 0.07606), (-1.882, 0.9701, 0.07606), (-1.88, 0.9686, 0.07606), (-1.878, 0.9674, 0.07606), (-1.875, 0.9667, 0.07606), (-1.873, 0.9665, 0.07606), (-1.871, 0.9667, 0.07606), (-1.868, 0.9674, 0.07606), (-1.866, 0.9686, 0.07606), (-1.864, 0.9701, 0.07606), (-1.863, 0.972, 0.07606), (-1.861, 0.9742, 0.07606), (-1.861, 0.9765, 0.07606), (-1.861, 0.979, 0.07606), (-1.861, 0.9814, 0.07606), (-1.861, 0.9837, 0.07606), (-1.863, 0.9859, 0.07606), (-1.864, 0.9878, 0.07606), (-1.866, 0.9893, 0.07606), (-1.868, 0.9905, 0.07606), (-1.871, 0.9912, 0.07606), (-1.873, 0.9914, 0.06461), (-1.875, 0.9912, 0.06461), (-1.878, 0.9905, 0.06461), (-1.88, 0.9893, 0.06461), (-1.882, 0.9878, 0.06461), (-1.883, 0.9859, 0.06461), (-1.885, 0.9837, 0.06461), (-1.885, 0.9814, 0.06461), (-1.885, 0.979, 0.06461), (-1.885, 0.9765, 0.06461), (-1.885, 0.9742, 0.06461), (-1.883, 0.972, 0.06461), (-1.882, 0.9701, 0.06461), (-1.88, 0.9686, 0.06461), (-1.878, 0.9674, 0.06461), (-1.875, 0.9667, 0.06461), (-1.873, 0.9665, 0.06461), (-1.871, 0.9667, 0.06461), (-1.868, 0.9674, 0.06461), (-1.866, 0.9686, 0.06461), (-1.864, 0.9701, 0.06461), (-1.863, 0.972, 0.06461), (-1.861, 0.9742, 0.06461), (-1.861, 0.9765, 0.06461), (-1.861, 0.979, 0.06461), (-1.861, 0.9814, 0.06461), (-1.861, 0.9837, 0.06461), (-1.863, 0.9859, 0.06461), (-1.864, 0.9878, 0.06461), (-1.866, 0.9893, 0.06461), (-1.868, 0.9905, 0.06461), (-1.871, 0.9912, 0.06461), (-1.873, 0.979, 0.06461), (1.776, 1.025, 0.086), (1.767, 1.024, 0.086), (1.759, 1.021, 0.086), (1.751, 1.017, 0.086), (1.744, 1.011, 0.086), (1.738, 1.004, 0.086), (1.734, 0.9965, 0.086), (1.731, 0.9879, 0.086), (1.73, 0.979, 0.086), (1.731, 0.97, 0.086), (1.734, 0.9614, 0.086), (1.738, 0.9534, 0.086), (1.744, 0.9465, 0.086), (1.751, 0.9408, 0.086), (1.759, 0.9365, 0.086), (1.767, 0.9339, 0.086), (1.776, 0.933, 0.086), (1.785, 0.9339, 0.086), (1.794, 0.9365, 0.086), (1.802, 0.9408, 0.086), (1.809, 0.9465, 0.086), (1.814, 0.9534, 0.086), (1.819, 0.9614, 0.086), (1.821, 0.97, 0.086), (1.822, 0.979, 0.086), (1.821, 0.9879, 0.086), (1.819, 0.9965, 0.086), (1.814, 1.004, 0.086), (1.809, 1.011, 0.086), (1.802, 1.017, 0.086), (1.794, 1.021, 0.086), (1.785, 1.024, 0.086), (1.776, 1.025, 0.086), (1.767, 1.024, 0.086), (1.759, 1.021, 0.086), (1.751, 1.017, 0.086), (1.744, 1.011, 0.086), (1.738, 1.004, 0.086), (1.734, 0.9965, 0.086), (1.731, 0.9879, 0.086), (1.73, 0.979, 0.086), (1.731, 0.97, 0.086), (1.734, 0.9614, 0.086), (1.738, 0.9534, 0.086), (1.744, 0.9465, 0.086), (1.751, 0.9408, 0.086), (1.759, 0.9365, 0.086), (1.767, 0.9339, 0.086), (1.776, 0.933, 0.086), (1.785, 0.9339, 0.086), (1.794, 0.9365, 0.086), (1.802, 0.9408, 0.086), (1.809, 0.9465, 0.086), (1.814, 0.9534, 0.086), (1.819, 0.9614, 0.086), (1.821, 0.97, 0.086), (1.822, 0.979, 0.086), (1.821, 0.9879, 0.086), (1.819, 0.9965, 0.086), (1.814, 1.004, 0.086), (1.809, 1.011, 0.086), (1.802, 1.017, 0.086), (1.794, 1.021, 0.086), (1.785, 1.024, 0.086), (1.776, 1.025, 0.07606), (1.767, 1.024, 0.07606), (1.759, 1.021, 0.07606), (1.751, 1.017, 0.07606), (1.744, 1.011, 0.07606), (1.738, 1.004, 0.07606), (1.734, 0.9965, 0.07606), (1.731, 0.9879, 0.07606), (1.73, 0.979, 0.07606), (1.731, 0.97, 0.07606), (1.734, 0.9614, 0.07606), (1.738, 0.9534, 0.07606), (1.744, 0.9465, 0.07606), (1.751, 0.9408, 0.07606), (1.759, 0.9365, 0.07606), (1.767, 0.9339, 0.07606), (1.776, 0.933, 0.07606), (1.785, 0.9339, 0.07606), (1.794, 0.9365, 0.07606), (1.802, 0.9408, 0.07606), (1.809, 0.9465, 0.07606), (1.814, 0.9534, 0.07606), (1.819, 0.9614, 0.07606), (1.821, 0.97, 0.07606), (1.822, 0.979, 0.07606), (1.821, 0.9879, 0.07606), (1.819, 0.9965, 0.07606), (1.814, 1.004, 0.07606), (1.809, 1.011, 0.07606), (1.802, 1.017, 0.07606), (1.794, 1.021, 0.07606), (1.785, 1.024, 0.07606), (1.776, 0.9914, 0.07606), (1.774, 0.9912, 0.07606), (1.771, 0.9905, 0.07606), (1.769, 0.9893, 0.07606), (1.767, 0.9878, 0.07606), (1.766, 0.9859, 0.07606), (1.765, 0.9837, 0.07606), (1.764, 0.9814, 0.07606), (1.764, 0.979, 0.07606), (1.764, 0.9765, 0.07606), (1.765, 0.9742, 0.07606), (1.766, 0.972, 0.07606), (1.767, 0.9701, 0.07606), (1.769, 0.9686, 0.07606), (1.771, 0.9674, 0.07606), (1.774, 0.9667, 0.07606), (1.776, 0.9665, 0.07606), (1.779, 0.9667, 0.07606), (1.781, 0.9674, 0.07606), (1.783, 0.9686, 0.07606), (1.785, 0.9701, 0.07606), (1.787, 0.972, 0.07606), (1.788, 0.9742, 0.07606), (1.788, 0.9765, 0.07606), (1.789, 0.979, 0.07606), (1.788, 0.9814, 0.07606), (1.788, 0.9837, 0.07606), (1.787, 0.9859, 0.07606), (1.785, 0.9878, 0.07606), (1.783, 0.9893, 0.07606), (1.781, 0.9905, 0.07606), (1.779, 0.9912, 0.07606), (1.776, 0.9914, 0.06461), (1.774, 0.9912, 0.06461), (1.771, 0.9905, 0.06461), (1.769, 0.9893, 0.06461), (1.767, 0.9878, 0.06461), (1.766, 0.9859, 0.06461), (1.765, 0.9837, 0.06461), (1.764, 0.9814, 0.06461), (1.764, 0.979, 0.06461), (1.764, 0.9765, 0.06461), (1.765, 0.9742, 0.06461), (1.766, 0.972, 0.06461), (1.767, 0.9701, 0.06461), (1.769, 0.9686, 0.06461), (1.771, 0.9674, 0.06461), (1.774, 0.9667, 0.06461), (1.776, 0.9665, 0.06461), (1.779, 0.9667, 0.06461), (1.781, 0.9674, 0.06461), (1.783, 0.9686, 0.06461), (1.785, 0.9701, 0.06461), (1.787, 0.972, 0.06461), (1.788, 0.9742, 0.06461), (1.788, 0.9765, 0.06461), (1.789, 0.979, 0.06461), (1.788, 0.9814, 0.06461), (1.788, 0.9837, 0.06461), (1.787, 0.9859, 0.06461), (1.785, 0.9878, 0.06461), (1.783, 0.9893, 0.06461), (1.781, 0.9905, 0.06461), (1.779, 0.9912, 0.06461), (1.776, 0.979, 0.06461)], [], [(24, 25, 57, 56), (2, 3, 35, 34), (13, 14, 46, 45), (22, 23, 55, 54), (0, 1, 33, 32), (11, 12, 44, 43), (31, 0, 32, 63), (20, 21, 53, 52), (9, 10, 42, 41), (29, 30, 62, 61), (18, 19, 51, 50), (7, 8, 40, 39), (27, 28, 60, 59), (16, 17, 49, 48), (5, 6, 38, 37), (25, 26, 58, 57), (3, 4, 36, 35), (14, 15, 47, 46), (23, 24, 56, 55), (1, 2, 34, 33), (12, 13, 45, 44), (21, 22, 54, 53), (10, 11, 43, 42), (30, 31, 63, 62), (19, 20, 52, 51), (8, 9, 41, 40), (28, 29, 61, 60), (17, 18, 50, 49), (6, 7, 39, 38), (26, 27, 59, 58), (4, 5, 37, 36), (15, 16, 48, 47), (57, 58, 90, 89), (35, 36, 68, 67), (46, 47, 79, 78), (55, 56, 88, 87), (33, 34, 66, 65), (44, 45, 77, 76), (53, 54, 86, 85), (42, 43, 75, 74), (62, 63, 95, 94), (51, 52, 84, 83), (40, 41, 73, 72), (60, 61, 93, 92), (49, 50, 82, 81), (38, 39, 71, 70), (58, 59, 91, 90), (36, 37, 69, 68), (47, 48, 80, 79), (56, 57, 89, 88), (34, 35, 67, 66), (45, 46, 78, 77), (54, 55, 87, 86), (32, 33, 65, 64), (43, 44, 76, 75), (63, 32, 64, 95), (52, 53, 85, 84), (41, 42, 74, 73), (61, 62, 94, 93), (50, 51, 83, 82), (39, 40, 72, 71), (59, 60, 92, 91), (48, 49, 81, 80), (37, 38, 70, 69), (91, 92, 124, 123), (80, 81, 113, 112), (69, 70, 102, 101), (89, 90, 122, 121), (67, 68, 100, 99), (78, 79, 111, 110), (87, 88, 120, 119), (65, 66, 98, 97), (76, 77, 109, 108), (85, 86, 118, 117), (74, 75, 107, 106), (94, 95, 127, 126), (83, 84, 116, 115), (72, 73, 105, 104), (92, 93, 125, 124), (81, 82, 114, 113), (70, 71, 103, 102), (90, 91, 123, 122), (68, 69, 101, 100), (79, 80, 112, 111), (88, 89, 121, 120), (66, 67, 99, 98), (77, 78, 110, 109), (86, 87, 119, 118), (64, 65, 97, 96), (75, 76, 108, 107), (95, 64, 96, 127), (84, 85, 117, 116), (73, 74, 106, 105), (93, 94, 126, 125), (82, 83, 115, 114), (71, 72, 104, 103), (125, 126, 158, 157), (114, 115, 147, 146), (103, 104, 136, 135), (123, 124, 156, 155), (112, 113, 145, 144), (101, 102, 134, 133), (121, 122, 154, 153), (99, 100, 132, 131), (110, 111, 143, 142), (119, 120, 152, 151), (97, 98, 130, 129), (108, 109, 141, 140), (117, 118, 150, 149), (106, 107, 139, 138), (126, 127, 159, 158), (115, 116, 148, 147), (104, 105, 137, 136), (124, 125, 157, 156), (113, 114, 146, 145), (102, 103, 135, 134), (122, 123, 155, 154), (100, 101, 133, 132), (111, 112, 144, 143), (120, 121, 153, 152), (98, 99, 131, 130), (109, 110, 142, 141), (118, 119, 151, 150), (96, 97, 129, 128), (107, 108, 140, 139), (127, 96, 128, 159), (116, 117, 149, 148), (105, 106, 138, 137), (159, 128, 160), (148, 149, 160), (137, 138, 160), (157, 158, 160), (146, 147, 160), (135, 136, 160), (155, 156, 160), (144, 145, 160), (133, 134, 160), (153, 154, 160), (131, 132, 160), (142, 143, 160), (151, 152, 160), (129, 130, 160), (140, 141, 160), (149, 150, 160), (138, 139, 160), (158, 159, 160), (147, 148, 160), (136, 137, 160), (156, 157, 160), (145, 146, 160), (134, 135, 160), (154, 155, 160), (132, 133, 160), (143, 144, 160), (152, 153, 160), (130, 131, 160), (141, 142, 160), (150, 151, 160), (128, 129, 160), (139, 140, 160), (185, 186, 218, 217), (163, 164, 196, 195), (174, 175, 207, 206), (183, 184, 216, 215), (161, 162, 194, 193), (172, 173, 205, 204), (192, 161, 193, 224), (181, 182, 214, 213), (170, 171, 203, 202), (190, 191, 223, 222), (179, 180, 212, 211), (168, 169, 201, 200), (188, 189, 221, 220), (177, 178, 210, 209), (166, 167, 199, 198), (186, 187, 219, 218), (164, 165, 197, 196), (175, 176, 208, 207), (184, 185, 217, 216), (162, 163, 195, 194), (173, 174, 206, 205), (182, 183, 215, 214), (171, 172, 204, 203), (191, 192, 224, 223), (180, 181, 213, 212), (169, 170, 202, 201), (189, 190, 222, 221), (178, 179, 211, 210), (167, 168, 200, 199), (187, 188, 220, 219), (165, 166, 198, 197), (176, 177, 209, 208), (218, 219, 251, 250), (196, 197, 229, 228), (207, 208, 240, 239), (216, 217, 249, 248), (194, 195, 227, 226), (205, 206, 238, 237), (214, 215, 247, 246), (203, 204, 236, 235), (223, 224, 256, 255), (212, 213, 245, 244), (201, 202, 234, 233), (221, 222, 254, 253), (210, 211, 243, 242), (199, 200, 232, 231), (219, 220, 252, 251), (197, 198, 230, 229), (208, 209, 241, 240), (217, 218, 250, 249), (195, 196, 228, 227), (206, 207, 239, 238), (215, 216, 248, 247), (193, 194, 226, 225), (204, 205, 237, 236), (224, 193, 225, 256), (213, 214, 246, 245), (202, 203, 235, 234), (222, 223, 255, 254), (211, 212, 244, 243), (200, 201, 233, 232), (220, 221, 253, 252), (209, 210, 242, 241), (198, 199, 231, 230), (252, 253, 285, 284), (241, 242, 274, 273), (230, 231, 263, 262), (250, 251, 283, 282), (228, 229, 261, 260), (239, 240, 272, 271), (248, 249, 281, 280), (226, 227, 259, 258), (237, 238, 270, 269), (246, 247, 279, 278), (235, 236, 268, 267), (255, 256, 288, 287), (244, 245, 277, 276), (233, 234, 266, 265), (253, 254, 286, 285), (242, 243, 275, 274), (231, 232, 264, 263), (251, 252, 284, 283), (229, 230, 262, 261), (240, 241, 273, 272), (249, 250, 282, 281), (227, 228, 260, 259), (238, 239, 271, 270), (247, 248, 280, 279), (225, 226, 258, 257), (236, 237, 269, 268), (256, 225, 257, 288), (245, 246, 278, 277), (234, 235, 267, 266), (254, 255, 287, 286), (243, 244, 276, 275), (232, 233, 265, 264), (286, 287, 319, 318), (275, 276, 308, 307), (264, 265, 297, 296), (284, 285, 317, 316), (273, 274, 306, 305), (262, 263, 295, 294), (282, 283, 315, 314), (260, 261, 293, 292), (271, 272, 304, 303), (280, 281, 313, 312), (258, 259, 291, 290), (269, 270, 302, 301), (278, 279, 311, 310), (267, 268, 300, 299), (287, 288, 320, 319), (276, 277, 309, 308), (265, 266, 298, 297), (285, 286, 318, 317), (274, 275, 307, 306), (263, 264, 296, 295), (283, 284, 316, 315), (261, 262, 294, 293), (272, 273, 305, 304), (281, 282, 314, 313), (259, 260, 292, 291), (270, 271, 303, 302), (279, 280, 312, 311), (257, 258, 290, 289), (268, 269, 301, 300), (288, 257, 289, 320), (277, 278, 310, 309), (266, 267, 299, 298), (320, 289, 321), (309, 310, 321), (298, 299, 321), (318, 319, 321), (307, 308, 321), (296, 297, 321), (316, 317, 321), (305, 306, 321), (294, 295, 321), (314, 315, 321), (292, 293, 321), (303, 304, 321), (312, 313, 321), (290, 291, 321), (301, 302, 321), (310, 311, 321), (299, 300, 321), (319, 320, 321), (308, 309, 321), (297, 298, 321), (317, 318, 321), (306, 307, 321), (295, 296, 321), (315, 316, 321), (293, 294, 321), (304, 305, 321), (313, 314, 321), (291, 292, 321), (302, 303, 321), (311, 312, 321), (289, 290, 321), (300, 301, 321), (346, 347, 379, 378), (324, 325, 357, 356), (335, 336, 368, 367), (344, 345, 377, 376), (322, 323, 355, 354), (333, 334, 366, 365), (353, 322, 354, 385), (342, 343, 375, 374), (331, 332, 364, 363), (351, 352, 384, 383), (340, 341, 373, 372), (329, 330, 362, 361), (349, 350, 382, 381), (338, 339, 371, 370), (327, 328, 360, 359), (347, 348, 380, 379), (325, 326, 358, 357), (336, 337, 369, 368), (345, 346, 378, 377), (323, 324, 356, 355), (334, 335, 367, 366), (343, 344, 376, 375), (332, 333, 365, 364), (352, 353, 385, 384), (341, 342, 374, 373), (330, 331, 363, 362), (350, 351, 383, 382), (339, 340, 372, 371), (328, 329, 361, 360), (348, 349, 381, 380), (326, 327, 359, 358), (337, 338, 370, 369), (379, 380, 412, 411), (357, 358, 390, 389), (368, 369, 401, 400), (377, 378, 410, 409), (355, 356, 388, 387), (366, 367, 399, 398), (375, 376, 408, 407), (364, 365, 397, 396), (384, 385, 417, 416), (373, 374, 406, 405), (362, 363, 395, 394), (382, 383, 415, 414), (371, 372, 404, 403), (360, 361, 393, 392), (380, 381, 413, 412), (358, 359, 391, 390), (369, 370, 402, 401), (378, 379, 411, 410), (356, 357, 389, 388), (367, 368, 400, 399), (376, 377, 409, 408), (354, 355, 387, 386), (365, 366, 398, 397), (385, 354, 386, 417), (374, 375, 407, 406), (363, 364, 396, 395), (383, 384, 416, 415), (372, 373, 405, 404), (361, 362, 394, 393), (381, 382, 414, 413), (370, 371, 403, 402), (359, 360, 392, 391), (413, 414, 446, 445), (402, 403, 435, 434), (391, 392, 424, 423), (411, 412, 444, 443), (389, 390, 422, 421), (400, 401, 433, 432), (409, 410, 442, 441), (387, 388, 420, 419), (398, 399, 431, 430), (407, 408, 440, 439), (396, 397, 429, 428), (416, 417, 449, 448), (405, 406, 438, 437), (394, 395, 427, 426), (414, 415, 447, 446), (403, 404, 436, 435), (392, 393, 425, 424), (412, 413, 445, 444), (390, 391, 423, 422), (401, 402, 434, 433), (410, 411, 443, 442), (388, 389, 421, 420), (399, 400, 432, 431), (408, 409, 441, 440), (386, 387, 419, 418), (397, 398, 430, 429), (417, 386, 418, 449), (406, 407, 439, 438), (395, 396, 428, 427), (415, 416, 448, 447), (404, 405, 437, 436), (393, 394, 426, 425), (447, 448, 480, 479), (436, 437, 469, 468), (425, 426, 458, 457), (445, 446, 478, 477), (434, 435, 467, 466), (423, 424, 456, 455), (443, 444, 476, 475), (421, 422, 454, 453), (432, 433, 465, 464), (441, 442, 474, 473), (419, 420, 452, 451), (430, 431, 463, 462), (439, 440, 472, 471), (428, 429, 461, 460), (448, 449, 481, 480), (437, 438, 470, 469), (426, 427, 459, 458), (446, 447, 479, 478), (435, 436, 468, 467), (424, 425, 457, 456), (444, 445, 477, 476), (422, 423, 455, 454), (433, 434, 466, 465), (442, 443, 475, 474), (420, 421, 453, 452), (431, 432, 464, 463), (440, 441, 473, 472), (418, 419, 451, 450), (429, 430, 462, 461), (449, 418, 450, 481), (438, 439, 471, 470), (427, 428, 460, 459), (481, 450, 482), (470, 471, 482), (459, 460, 482), (479, 480, 482), (468, 469, 482), (457, 458, 482), (477, 478, 482), (466, 467, 482), (455, 456, 482), (475, 476, 482), (453, 454, 482), (464, 465, 482), (473, 474, 482), (451, 452, 482), (462, 463, 482), (471, 472, 482), (460, 461, 482), (480, 481, 482), (469, 470, 482), (458, 459, 482), (478, 479, 482), (467, 468, 482), (456, 457, 482), (476, 477, 482), (454, 455, 482), (465, 466, 482), (474, 475, 482), (452, 453, 482), (463, 464, 482), (472, 473, 482), (450, 451, 482), (461, 462, 482), (507, 508, 540, 539), (485, 486, 518, 517), (496, 497, 529, 528), (505, 506, 538, 537), (483, 484, 516, 515), (494, 495, 527, 526), (514, 483, 515, 546), (503, 504, 536, 535), (492, 493, 525, 524), (512, 513, 545, 544), (501, 502, 534, 533), (490, 491, 523, 522), (510, 511, 543, 542), (499, 500, 532, 531), (488, 489, 521, 520), (508, 509, 541, 540), (486, 487, 519, 518), (497, 498, 530, 529), (506, 507, 539, 538), (484, 485, 517, 516), (495, 496, 528, 527), (504, 505, 537, 536), (493, 494, 526, 525), (513, 514, 546, 545), (502, 503, 535, 534), (491, 492, 524, 523), (511, 512, 544, 543), (500, 501, 533, 532), (489, 490, 522, 521), (509, 510, 542, 541), (487, 488, 520, 519), (498, 499, 531, 530), (540, 541, 573, 572), (518, 519, 551, 550), (529, 530, 562, 561), (538, 539, 571, 570), (516, 517, 549, 548), (527, 528, 560, 559), (536, 537, 569, 568), (525, 526, 558, 557), (545, 546, 578, 577), (534, 535, 567, 566), (523, 524, 556, 555), (543, 544, 576, 575), (532, 533, 565, 564), (521, 522, 554, 553), (541, 542, 574, 573), (519, 520, 552, 551), (530, 531, 563, 562), (539, 540, 572, 571), (517, 518, 550, 549), (528, 529, 561, 560), (537, 538, 570, 569), (515, 516, 548, 547), (526, 527, 559, 558), (546, 515, 547, 578), (535, 536, 568, 567), (524, 525, 557, 556), (544, 545, 577, 576), (533, 534, 566, 565), (522, 523, 555, 554), (542, 543, 575, 574), (531, 532, 564, 563), (520, 521, 553, 552), (574, 575, 607, 606), (563, 564, 596, 595), (552, 553, 585, 584), (572, 573, 605, 604), (550, 551, 583, 582), (561, 562, 594, 593), (570, 571, 603, 602), (548, 549, 581, 580), (559, 560, 592, 591), (568, 569, 601, 600), (557, 558, 590, 589), (577, 578, 610, 609), (566, 567, 599, 598), (555, 556, 588, 587), (575, 576, 608, 607), (564, 565, 597, 596), (553, 554, 586, 585), (573, 574, 606, 605), (551, 552, 584, 583), (562, 563, 595, 594), (571, 572, 604, 603), (549, 550, 582, 581), (560, 561, 593, 592), (569, 570, 602, 601), (547, 548, 580, 579), (558, 559, 591, 590), (578, 547, 579, 610), (567, 568, 600, 599), (556, 557, 589, 588), (576, 577, 609, 608), (565, 566, 598, 597), (554, 555, 587, 586), (608, 609, 641, 640), (597, 598, 630, 629), (586, 587, 619, 618), (606, 607, 639, 638), (595, 596, 628, 627), (584, 585, 617, 616), (604, 605, 637, 636), (582, 583, 615, 614), (593, 594, 626, 625), (602, 603, 635, 634), (580, 581, 613, 612), (591, 592, 624, 623), (600, 601, 633, 632), (589, 590, 622, 621), (609, 610, 642, 641), (598, 599, 631, 630), (587, 588, 620, 619), (607, 608, 640, 639), (596, 597, 629, 628), (585, 586, 618, 617), (605, 606, 638, 637), (583, 584, 616, 615), (594, 595, 627, 626), (603, 604, 636, 635), (581, 582, 614, 613), (592, 593, 625, 624), (601, 602, 634, 633), (579, 580, 612, 611), (590, 591, 623, 622), (610, 579, 611, 642), (599, 600, 632, 631), (588, 589, 621, 620), (642, 611, 643), (631, 632, 643), (620, 621, 643), (640, 641, 643), (629, 630, 643), (618, 619, 643), (638, 639, 643), (627, 628, 643), (616, 617, 643), (636, 637, 643), (614, 615, 643), (625, 626, 643), (634, 635, 643), (612, 613, 643), (623, 624, 643), (632, 633, 643), (621, 622, 643), (641, 642, 643), (630, 631, 643), (619, 620, 643), (639, 640, 643), (628, 629, 643), (617, 618, 643), (637, 638, 643), (615, 616, 643), (626, 627, 643), (635, 636, 643), (613, 614, 643), (624, 625, 643), (633, 634, 643), (611, 612, 643), (622, 623, 643), (668, 669, 701, 700), (646, 647, 679, 678), (657, 658, 690, 689), (666, 667, 699, 698), (644, 645, 677, 676), (655, 656, 688, 687), (675, 644, 676, 707), (664, 665, 697, 696), (653, 654, 686, 685), (673, 674, 706, 705), (662, 663, 695, 694), (651, 652, 684, 683), (671, 672, 704, 703), (660, 661, 693, 692), (649, 650, 682, 681), (669, 670, 702, 701), (647, 648, 680, 679), (658, 659, 691, 690), (667, 668, 700, 699), (645, 646, 678, 677), (656, 657, 689, 688), (665, 666, 698, 697), (654, 655, 687, 686), (674, 675, 707, 706), (663, 664, 696, 695), (652, 653, 685, 684), (672, 673, 705, 704), (661, 662, 694, 693), (650, 651, 683, 682), (670, 671, 703, 702), (648, 649, 681, 680), (659, 660, 692, 691), (701, 702, 734, 733), (679, 680, 712, 711), (690, 691, 723, 722), (699, 700, 732, 731), (677, 678, 710, 709), (688, 689, 721, 720), (697, 698, 730, 729), (686, 687, 719, 718), (706, 707, 739, 738), (695, 696, 728, 727), (684, 685, 717, 716), (704, 705, 737, 736), (693, 694, 726, 725), (682, 683, 715, 714), (702, 703, 735, 734), (680, 681, 713, 712), (691, 692, 724, 723), (700, 701, 733, 732), (678, 679, 711, 710), (689, 690, 722, 721), (698, 699, 731, 730), (676, 677, 709, 708), (687, 688, 720, 719), (707, 676, 708, 739), (696, 697, 729, 728), (685, 686, 718, 717), (705, 706, 738, 737), (694, 695, 727, 726), (683, 684, 716, 715), (703, 704, 736, 735), (692, 693, 725, 724), (681, 682, 714, 713), (735, 736, 768, 767), (724, 725, 757, 756), (713, 714, 746, 745), (733, 734, 766, 765), (711, 712, 744, 743), (722, 723, 755, 754), (731, 732, 764, 763), (709, 710, 742, 741), (720, 721, 753, 752), (729, 730, 762, 761), (718, 719, 751, 750), (738, 739, 771, 770), (727, 728, 760, 759), (716, 717, 749, 748), (736, 737, 769, 768), (725, 726, 758, 757), (714, 715, 747, 746), (734, 735, 767, 766), (712, 713, 745, 744), (723, 724, 756, 755), (732, 733, 765, 764), (710, 711, 743, 742), (721, 722, 754, 753), (730, 731, 763, 762), (708, 709, 741, 740), (719, 720, 752, 751), (739, 708, 740, 771), (728, 729, 761, 760), (717, 718, 750, 749), (737, 738, 770, 769), (726, 727, 759, 758), (715, 716, 748, 747), (769, 770, 802, 801), (758, 759, 791, 790), (747, 748, 780, 779), (767, 768, 800, 799), (756, 757, 789, 788), (745, 746, 778, 777), (765, 766, 798, 797), (743, 744, 776, 775), (754, 755, 787, 786), (763, 764, 796, 795), (741, 742, 774, 773), (752, 753, 785, 784), (761, 762, 794, 793), (750, 751, 783, 782), (770, 771, 803, 802), (759, 760, 792, 791), (748, 749, 781, 780), (768, 769, 801, 800), (757, 758, 790, 789), (746, 747, 779, 778), (766, 767, 799, 798), (744, 745, 777, 776), (755, 756, 788, 787), (764, 765, 797, 796), (742, 743, 775, 774), (753, 754, 786, 785), (762, 763, 795, 794), (740, 741, 773, 772), (751, 752, 784, 783), (771, 740, 772, 803), (760, 761, 793, 792), (749, 750, 782, 781), (803, 772, 804), (792, 793, 804), (781, 782, 804), (801, 802, 804), (790, 791, 804), (779, 780, 804), (799, 800, 804), (788, 789, 804), (777, 778, 804), (797, 798, 804), (775, 776, 804), (786, 787, 804), (795, 796, 804), (773, 774, 804), (784, 785, 804), (793, 794, 804), (782, 783, 804), (802, 803, 804), (791, 792, 804), (780, 781, 804), (800, 801, 804), (789, 790, 804), (778, 779, 804), (798, 799, 804), (776, 777, 804), (787, 788, 804), (796, 797, 804), (774, 775, 804), (785, 786, 804), (794, 795, 804), (772, 773, 804), (783, 784, 804), (829, 830, 862, 861), (807, 808, 840, 839), (818, 819, 851, 850), (827, 828, 860, 859), (805, 806, 838, 837), (816, 817, 849, 848), (836, 805, 837, 868), (825, 826, 858, 857), (814, 815, 847, 846), (834, 835, 867, 866), (823, 824, 856, 855), (812, 813, 845, 844), (832, 833, 865, 864), (821, 822, 854, 853), (810, 811, 843, 842), (830, 831, 863, 862), (808, 809, 841, 840), (819, 820, 852, 851), (828, 829, 861, 860), (806, 807, 839, 838), (817, 818, 850, 849), (826, 827, 859, 858), (815, 816, 848, 847), (835, 836, 868, 867), (824, 825, 857, 856), (813, 814, 846, 845), (833, 834, 866, 865), (822, 823, 855, 854), (811, 812, 844, 843), (831, 832, 864, 863), (809, 810, 842, 841), (820, 821, 853, 852), (862, 863, 895, 894), (840, 841, 873, 872), (851, 852, 884, 883), (860, 861, 893, 892), (838, 839, 871, 870), (849, 850, 882, 881), (858, 859, 891, 890), (847, 848, 880, 879), (867, 868, 900, 899), (856, 857, 889, 888), (845, 846, 878, 877), (865, 866, 898, 897), (854, 855, 887, 886), (843, 844, 876, 875), (863, 864, 896, 895), (841, 842, 874, 873), (852, 853, 885, 884), (861, 862, 894, 893), (839, 840, 872, 871), (850, 851, 883, 882), (859, 860, 892, 891), (837, 838, 870, 869), (848, 849, 881, 880), (868, 837, 869, 900), (857, 858, 890, 889), (846, 847, 879, 878), (866, 867, 899, 898), (855, 856, 888, 887), (844, 845, 877, 876), (864, 865, 897, 896), (853, 854, 886, 885), (842, 843, 875, 874), (896, 897, 929, 928), (885, 886, 918, 917), (874, 875, 907, 906), (894, 895, 927, 926), (872, 873, 905, 904), (883, 884, 916, 915), (892, 893, 925, 924), (870, 871, 903, 902), (881, 882, 914, 913), (890, 891, 923, 922), (879, 880, 912, 911), (899, 900, 932, 931), (888, 889, 921, 920), (877, 878, 910, 909), (897, 898, 930, 929), (886, 887, 919, 918), (875, 876, 908, 907), (895, 896, 928, 927), (873, 874, 906, 905), (884, 885, 917, 916), (893, 894, 926, 925), (871, 872, 904, 903), (882, 883, 915, 914), (891, 892, 924, 923), (869, 870, 902, 901), (880, 881, 913, 912), (900, 869, 901, 932), (889, 890, 922, 921), (878, 879, 911, 910), (898, 899, 931, 930), (887, 888, 920, 919), (876, 877, 909, 908), (930, 931, 963, 962), (919, 920, 952, 951), (908, 909, 941, 940), (928, 929, 961, 960), (917, 918, 950, 949), (906, 907, 939, 938), (926, 927, 959, 958), (904, 905, 937, 936), (915, 916, 948, 947), (924, 925, 957, 956), (902, 903, 935, 934), (913, 914, 946, 945), (922, 923, 955, 954), (911, 912, 944, 943), (931, 932, 964, 963), (920, 921, 953, 952), (909, 910, 942, 941), (929, 930, 962, 961), (918, 919, 951, 950), (907, 908, 940, 939), (927, 928, 960, 959), (905, 906, 938, 937), (916, 917, 949, 948), (925, 926, 958, 957), (903, 904, 936, 935), (914, 915, 947, 946), (923, 924, 956, 955), (901, 902, 934, 933), (912, 913, 945, 944), (932, 901, 933, 964), (921, 922, 954, 953), (910, 911, 943, 942), (964, 933, 965), (953, 954, 965), (942, 943, 965), (962, 963, 965), (951, 952, 965), (940, 941, 965), (960, 961, 965), (949, 950, 965), (938, 939, 965), (958, 959, 965), (936, 937, 965), (947, 948, 965), (956, 957, 965), (934, 935, 965), (945, 946, 965), (954, 955, 965), (943, 944, 965), (963, 964, 965), (952, 953, 965), (941, 942, 965), (961, 962, 965), (950, 951, 965), (939, 940, 965), (959, 960, 965), (937, 938, 965), (948, 949, 965), (957, 958, 965), (935, 936, 965), (946, 947, 965), (955, 956, 965), (933, 934, 965), (944, 945, 965)])
me_plane_001.use_remesh_preserve_volume = False
me_plane_001.use_remesh_preserve_attributes = False
me_plane_001.use_mirror_vertex_groups = False
me_plane_001.update()
me_plane = bpy.data.meshes.new('Plane')
me_plane.from_pydata([(-1.618, -1.637, 2.536e-08), (-1.618, -1.637, 0.07033), (1.523, -1.637, 2.772e-09), (1.523, -1.637, 0.05466), (-1.599, -1.392, 0.07033), (1.504, -1.392, 0.07033), (-1.618, -1.58, 0.07033), (1.523, -1.58, 0.07033), (-1.618, -1.637, 0.043), (1.523, -1.637, 0.043), (-1.616, -1.45, 0.07033), (1.523, -1.45, 0.07033), (-1.599, -1.392, 0.01), (1.504, -1.392, 0.01), (-0.04743, -1.637, 1.407e-08), (-0.04743, -1.637, 0.07033), (-0.04743, -1.392, 0.07033), (-0.04743, -1.58, 0.07033), (-0.04743, -1.637, 0.043), (-0.04743, -1.45, 0.07033), (-0.04743, -1.392, 0.01), (-0.2299, -1.537, 0.07033), (-0.1203, -1.537, 0.07033), (-0.2299, -1.471, 0.07033), (-0.1203, -1.471, 0.07033), (-0.1838, -1.54, 0.07033), (-0.168, -1.54, 0.07033), (-0.168, -1.469, 0.07033), (-0.1838, -1.469, 0.07033), (-0.168, -1.392, 0.07033), (-0.1838, -1.392, 0.07033), (-0.2299, -1.537, 0.05595), (-0.1203, -1.537, 0.05595), (-0.2299, -1.471, 0.05595), (-0.1203, -1.471, 0.05595), (-0.1838, -1.54, 0.05595), (-0.168, -1.54, 0.05595), (-0.168, -1.469, 0.05595), (-0.1838, -1.469, 0.05595), (-0.168, -1.392, 0.01), (-0.1838, -1.392, 0.01), (-0.168, -1.469, 0.0655), (-0.1838, -1.469, 0.0655), (-0.168, -1.396, 0.01), (-0.1838, -1.396, 0.01), (-0.168, -1.396, 0.0655), (-0.1838, -1.396, 0.0655), (-0.1759, -1.54, 0.07033), (-0.1759, -1.54, 0.05595), (-0.1759, -1.469, 0.05595), (-0.1759, -1.392, 0.01), (-0.1759, -1.469, 0.0655), (-0.1759, -1.396, 0.01), (-0.1759, -1.396, 0.0655), (-0.4808, -1.537, 0.07033), (-0.3711, -1.537, 0.07033), (-0.4808, -1.471, 0.07033), (-0.3711, -1.471, 0.07033), (-0.4346, -1.54, 0.07033), (-0.4188, -1.54, 0.07033), (-0.4188, -1.469, 0.07033), (-0.4346, -1.469, 0.07033), (-0.4188, -1.392, 0.07033), (-0.4346, -1.392, 0.07033), (-0.4808, -1.537, 0.05595), (-0.3711, -1.537, 0.05595), (-0.4808, -1.471, 0.05595), (-0.3711, -1.471, 0.05595), (-0.4346, -1.54, 0.05595), (-0.4188, -1.54, 0.05595), (-0.4188, -1.469, 0.05595), (-0.4346, -1.469, 0.05595), (-0.4188, -1.392, 0.01), (-0.4346, -1.392, 0.01), (-0.4188, -1.469, 0.0655), (-0.4346, -1.469, 0.0655), (-0.4188, -1.396, 0.01), (-0.4346, -1.396, 0.01), (-0.4188, -1.396, 0.0655), (-0.4346, -1.396, 0.0655), (-0.4267, -1.54, 0.07033), (-0.4267, -1.54, 0.05595), (-0.4267, -1.469, 0.05595), (-0.4267, -1.392, 0.01), (-0.4267, -1.469, 0.0655), (-0.4267, -1.396, 0.01), (-0.4267, -1.396, 0.0655), (-0.733, -1.537, 0.07033), (-0.6234, -1.537, 0.07033), (-0.733, -1.471, 0.07033), (-0.6234, -1.471, 0.07033), (-0.6869, -1.54, 0.07033), (-0.6711, -1.54, 0.07033), (-0.6711, -1.469, 0.07033), (-0.6869, -1.469, 0.07033), (-0.6711, -1.392, 0.07033), (-0.6869, -1.392, 0.07033), (-0.733, -1.537, 0.05595), (-0.6234, -1.537, 0.05595), (-0.733, -1.471, 0.05595), (-0.6234, -1.471, 0.05595), (-0.6869, -1.54, 0.05595), (-0.6711, -1.54, 0.05595), (-0.6711, -1.469, 0.05595), (-0.6869, -1.469, 0.05595), (-0.6711, -1.392, 0.01), (-0.6869, -1.392, 0.01), (-0.6711, -1.469, 0.0655), (-0.6869, -1.469, 0.0655), (-0.6711, -1.396, 0.01), (-0.6869, -1.396, 0.01), (-0.6711, -1.396, 0.0655), (-0.6869, -1.396, 0.0655), (-0.679, -1.54, 0.07033), (-0.679, -1.54, 0.05595), (-0.679, -1.469, 0.05595), (-0.679, -1.392, 0.01), (-0.679, -1.469, 0.0655), (-0.679, -1.396, 0.01), (-0.679, -1.396, 0.0655), (-0.9891, -1.537, 0.07033), (-0.8794, -1.537, 0.07033), (-0.9891, -1.471, 0.07033), (-0.8794, -1.471, 0.07033), (-0.9429, -1.54, 0.07033), (-0.9271, -1.54, 0.07033), (-0.9271, -1.469, 0.07033), (-0.9429, -1.469, 0.07033), (-0.9271, -1.392, 0.07033), (-0.9429, -1.392, 0.07033), (-0.9891, -1.537, 0.05595), (-0.8794, -1.537, 0.05595), (-0.9891, -1.471, 0.05595), (-0.8794, -1.471, 0.05595), (-0.9429, -1.54, 0.05595), (-0.9271, -1.54, 0.05595), (-0.9271, -1.469, 0.05595), (-0.9429, -1.469, 0.05595), (-0.9271, -1.392, 0.01), (-0.9429, -1.392, 0.01), (-0.9271, -1.469, 0.0655), (-0.9429, -1.469, 0.0655), (-0.9271, -1.396, 0.01), (-0.9429, -1.396, 0.01), (-0.9271, -1.396, 0.0655), (-0.9429, -1.396, 0.0655), (-0.935, -1.54, 0.07033), (-0.935, -1.54, 0.05595), (-0.935, -1.469, 0.05595), (-0.935, -1.392, 0.01), (-0.935, -1.469, 0.0655), (-0.935, -1.396, 0.01), (-0.935, -1.396, 0.0655), (-1.24, -1.537, 0.07033), (-1.13, -1.537, 0.07033), (-1.24, -1.471, 0.07033), (-1.13, -1.471, 0.07033), (-1.194, -1.54, 0.07033), (-1.178, -1.54, 0.07033), (-1.178, -1.469, 0.07033), (-1.194, -1.469, 0.07033), (-1.178, -1.392, 0.07033), (-1.194, -1.392, 0.07033), (-1.24, -1.537, 0.05595), (-1.13, -1.537, 0.05595), (-1.24, -1.471, 0.05595), (-1.13, -1.471, 0.05595), (-1.194, -1.54, 0.05595), (-1.178, -1.54, 0.05595), (-1.178, -1.469, 0.05595), (-1.194, -1.469, 0.05595), (-1.178, -1.392, 0.01), (-1.194, -1.392, 0.01), (-1.178, -1.469, 0.0655), (-1.194, -1.469, 0.0655), (-1.178, -1.396, 0.01), (-1.194, -1.396, 0.01), (-1.178, -1.396, 0.0655), (-1.194, -1.396, 0.0655), (-1.186, -1.54, 0.07033), (-1.186, -1.54, 0.05595), (-1.186, -1.469, 0.05595), (-1.186, -1.392, 0.01), (-1.186, -1.469, 0.0655), (-1.186, -1.396, 0.01), (-1.186, -1.396, 0.0655), (-1.492, -1.537, 0.07033), (-1.383, -1.537, 0.07033), (-1.492, -1.471, 0.07033), (-1.383, -1.471, 0.07033), (-1.446, -1.54, 0.07033), (-1.43, -1.54, 0.07033), (-1.43, -1.469, 0.07033), (-1.446, -1.469, 0.07033), (-1.43, -1.392, 0.07033), (-1.446, -1.392, 0.07033), (-1.492, -1.537, 0.05595), (-1.383, -1.537, 0.05595), (-1.492, -1.471, 0.05595), (-1.383, -1.471, 0.05595), (-1.446, -1.54, 0.05595), (-1.43, -1.54, 0.05595), (-1.43, -1.469, 0.05595), (-1.446, -1.469, 0.05595), (-1.43, -1.392, 0.01), (-1.446, -1.392, 0.01), (-1.43, -1.469, 0.0655), (-1.446, -1.469, 0.0655), (-1.43, -1.396, 0.01), (-1.446, -1.396, 0.01), (-1.43, -1.396, 0.0655), (-1.446, -1.396, 0.0655), (-1.438, -1.54, 0.07033), (-1.438, -1.54, 0.05595), (-1.438, -1.469, 0.05595), (-1.438, -1.392, 0.01), (-1.438, -1.469, 0.0655), (-1.438, -1.396, 0.01), (-1.438, -1.396, 0.0655), (-0.2988, -1.637, 1.407e-08), (-0.2988, -1.637, 0.07033), (-0.2988, -1.392, 0.07033), (-0.2988, -1.58, 0.07033), (-0.2988, -1.637, 0.043), (-0.2988, -1.45, 0.07033), (-0.2988, -1.392, 0.01), (-0.5543, -1.637, 1.407e-08), (-0.5543, -1.637, 0.07033), (-0.5543, -1.392, 0.07033), (-0.5543, -1.58, 0.07033), (-0.5543, -1.637, 0.043), (-0.5543, -1.45, 0.07033), (-0.5543, -1.392, 0.01), (-0.8204, -1.637, 1.407e-08), (-0.8204, -1.637, 0.07033), (-0.8204, -1.392, 0.07033), (-0.8204, -1.58, 0.07033), (-0.8204, -1.637, 0.043), (-0.8204, -1.45, 0.07033), (-0.8204, -1.392, 0.01), (-1.058, -1.637, 1.407e-08), (-1.058, -1.637, 0.07033), (-1.058, -1.392, 0.07033), (-1.058, -1.58, 0.07033), (-1.058, -1.637, 0.043), (-1.058, -1.45, 0.07033), (-1.058, -1.392, 0.01), (-1.324, -1.637, 1.407e-08), (-1.324, -1.637, 0.07033), (-1.324, -1.392, 0.07033), (-1.324, -1.58, 0.07033), (-1.324, -1.637, 0.043), (-1.324, -1.45, 0.07033), (-1.324, -1.392, 0.01), (1.288, -1.537, 0.07033), (1.397, -1.537, 0.07033), (1.288, -1.471, 0.07033), (1.397, -1.471, 0.07033), (1.334, -1.54, 0.07033), (1.35, -1.54, 0.07033), (1.35, -1.469, 0.07033), (1.334, -1.469, 0.07033), (1.35, -1.392, 0.07033), (1.334, -1.392, 0.07033), (1.288, -1.537, 0.05595), (1.397, -1.537, 0.05595), (1.288, -1.471, 0.05595), (1.397, -1.471, 0.05595), (1.334, -1.54, 0.05595), (1.35, -1.54, 0.05595), (1.35, -1.469, 0.05595), (1.334, -1.469, 0.05595), (1.35, -1.392, 0.01), (1.334, -1.392, 0.01), (1.35, -1.469, 0.0655), (1.334, -1.469, 0.0655), (1.35, -1.396, 0.01), (1.334, -1.396, 0.01), (1.35, -1.396, 0.0655), (1.334, -1.396, 0.0655), (1.342, -1.54, 0.07033), (1.342, -1.54, 0.05595), (1.342, -1.469, 0.05595), (1.342, -1.392, 0.01), (1.342, -1.469, 0.0655), (1.342, -1.396, 0.01), (1.342, -1.396, 0.0655), (1.037, -1.537, 0.07033), (1.146, -1.537, 0.07033), (1.037, -1.471, 0.07033), (1.146, -1.471, 0.07033), (1.083, -1.54, 0.07033), (1.099, -1.54, 0.07033), (1.099, -1.469, 0.07033), (1.083, -1.469, 0.07033), (1.099, -1.392, 0.07033), (1.083, -1.392, 0.07033), (1.037, -1.537, 0.05595), (1.146, -1.537, 0.05595), (1.037, -1.471, 0.05595), (1.146, -1.471, 0.05595), (1.083, -1.54, 0.05595), (1.099, -1.54, 0.05595), (1.099, -1.469, 0.05595), (1.083, -1.469, 0.05595), (1.099, -1.392, 0.01), (1.083, -1.392, 0.01), (1.099, -1.469, 0.0655), (1.083, -1.469, 0.0655), (1.099, -1.396, 0.01), (1.083, -1.396, 0.01), (1.099, -1.396, 0.0655), (1.083, -1.396, 0.0655), (1.091, -1.54, 0.07033), (1.091, -1.54, 0.05595), (1.091, -1.469, 0.05595), (1.091, -1.392, 0.01), (1.091, -1.469, 0.0655), (1.091, -1.396, 0.01), (1.091, -1.396, 0.0655), (0.7845, -1.537, 0.07033), (0.8941, -1.537, 0.07033), (0.7845, -1.471, 0.07033), (0.8941, -1.471, 0.07033), (0.8307, -1.54, 0.07033), (0.8465, -1.54, 0.07033), (0.8465, -1.469, 0.07033), (0.8307, -1.469, 0.07033), (0.8465, -1.392, 0.07033), (0.8307, -1.392, 0.07033), (0.7845, -1.537, 0.05595), (0.8941, -1.537, 0.05595), (0.7845, -1.471, 0.05595), (0.8941, -1.471, 0.05595), (0.8307, -1.54, 0.05595), (0.8465, -1.54, 0.05595), (0.8465, -1.469, 0.05595), (0.8307, -1.469, 0.05595), (0.8465, -1.392, 0.01), (0.8307, -1.392, 0.01), (0.8465, -1.469, 0.0655), (0.8307, -1.469, 0.0655), (0.8465, -1.396, 0.01), (0.8307, -1.396, 0.01), (0.8465, -1.396, 0.0655), (0.8307, -1.396, 0.0655), (0.8386, -1.54, 0.07033), (0.8386, -1.54, 0.05595), (0.8386, -1.469, 0.05595), (0.8386, -1.392, 0.01), (0.8386, -1.469, 0.0655), (0.8386, -1.396, 0.01), (0.8386, -1.396, 0.0655), (0.5285, -1.537, 0.07033), (0.6381, -1.537, 0.07033), (0.5285, -1.471, 0.07033), (0.6381, -1.471, 0.07033), (0.5747, -1.54, 0.07033), (0.5905, -1.54, 0.07033), (0.5905, -1.469, 0.07033), (0.5747, -1.469, 0.07033), (0.5905, -1.392, 0.07033), (0.5747, -1.392, 0.07033), (0.5285, -1.537, 0.05595), (0.6381, -1.537, 0.05595), (0.5285, -1.471, 0.05595), (0.6381, -1.471, 0.05595), (0.5747, -1.54, 0.05595), (0.5905, -1.54, 0.05595), (0.5905, -1.469, 0.05595), (0.5747, -1.469, 0.05595), (0.5905, -1.392, 0.01), (0.5747, -1.392, 0.01), (0.5905, -1.469, 0.0655), (0.5747, -1.469, 0.0655), (0.5905, -1.396, 0.01), (0.5747, -1.396, 0.01), (0.5905, -1.396, 0.0655), (0.5747, -1.396, 0.0655), (0.5826, -1.54, 0.07033), (0.5826, -1.54, 0.05595), (0.5826, -1.469, 0.05595), (0.5826, -1.392, 0.01), (0.5826, -1.469, 0.0655), (0.5826, -1.396, 0.01), (0.5826, -1.396, 0.0655), (0.2777, -1.537, 0.07033), (0.3873, -1.537, 0.07033), (0.2777, -1.471, 0.07033), (0.3873, -1.471, 0.07033), (0.3239, -1.54, 0.07033), (0.3397, -1.54, 0.07033), (0.3397, -1.469, 0.07033), (0.3239, -1.469, 0.07033), (0.3397, -1.392, 0.07033), (0.3239, -1.392, 0.07033), (0.2777, -1.537, 0.05595), (0.3873, -1.537, 0.05595), (0.2777, -1.471, 0.05595), (0.3873, -1.471, 0.05595), (0.3239, -1.54, 0.05595), (0.3397, -1.54, 0.05595), (0.3397, -1.469, 0.05595), (0.3239, -1.469, 0.05595), (0.3397, -1.392, 0.01), (0.3239, -1.392, 0.01), (0.3397, -1.469, 0.0655), (0.3239, -1.469, 0.0655), (0.3397, -1.396, 0.01), (0.3239, -1.396, 0.01), (0.3397, -1.396, 0.0655), (0.3239, -1.396, 0.0655), (0.3318, -1.54, 0.07033), (0.3318, -1.54, 0.05595), (0.3318, -1.469, 0.05595), (0.3318, -1.392, 0.01), (0.3318, -1.469, 0.0655), (0.3318, -1.396, 0.01), (0.3318, -1.396, 0.0655), (0.02539, -1.537, 0.07033), (0.135, -1.537, 0.07033), (0.02539, -1.471, 0.07033), (0.135, -1.471, 0.07033), (0.07157, -1.54, 0.07033), (0.08737, -1.54, 0.07033), (0.08737, -1.469, 0.07033), (0.07157, -1.469, 0.07033), (0.08737, -1.392, 0.07033), (0.07157, -1.392, 0.07033), (0.02539, -1.537, 0.05595), (0.135, -1.537, 0.05595), (0.02539, -1.471, 0.05595), (0.135, -1.471, 0.05595), (0.07157, -1.54, 0.05595), (0.08737, -1.54, 0.05595), (0.08737, -1.469, 0.05595), (0.07157, -1.469, 0.05595), (0.08737, -1.392, 0.01), (0.07157, -1.392, 0.01), (0.08737, -1.469, 0.0655), (0.07157, -1.469, 0.0655), (0.08737, -1.396, 0.01), (0.07157, -1.396, 0.01), (0.08737, -1.396, 0.0655), (0.07157, -1.396, 0.0655), (0.07947, -1.54, 0.07033), (0.07947, -1.54, 0.05595), (0.07947, -1.469, 0.05595), (0.07947, -1.392, 0.01), (0.07947, -1.469, 0.0655), (0.07947, -1.396, 0.01), (0.07947, -1.396, 0.0655), (1.219, -1.637, 1.407e-08), (1.219, -1.637, 0.07033), (1.219, -1.392, 0.07033), (1.219, -1.58, 0.07033), (1.219, -1.637, 0.043), (1.219, -1.45, 0.07033), (1.219, -1.392, 0.01), (0.9633, -1.637, 1.407e-08), (0.9633, -1.637, 0.07033), (0.9633, -1.392, 0.07033), (0.9633, -1.58, 0.07033), (0.9633, -1.637, 0.043), (0.9633, -1.45, 0.07033), (0.9633, -1.392, 0.01), (0.6972, -1.637, 1.407e-08), (0.6972, -1.637, 0.07033), (0.6972, -1.392, 0.07033), (0.6972, -1.58, 0.07033), (0.6972, -1.637, 0.043), (0.6972, -1.45, 0.07033), (0.6972, -1.392, 0.01), (0.4592, -1.637, 1.407e-08), (0.4592, -1.637, 0.07033), (0.4592, -1.392, 0.07033), (0.4592, -1.58, 0.07033), (0.4592, -1.637, 0.043), (0.4592, -1.45, 0.07033), (0.4592, -1.392, 0.01), (0.1931, -1.637, 1.407e-08), (0.1931, -1.637, 0.07033), (0.1931, -1.392, 0.07033), (0.1931, -1.58, 0.07033), (0.1931, -1.637, 0.043), (0.1931, -1.45, 0.07033), (0.1931, -1.392, 0.01), (-0.9322, -1.637, 0.043), (-0.9322, -1.637, 0.07033), (-0.9322, -1.637, 1.407e-08), (-1.185, -1.637, 1.407e-08), (-1.185, -1.637, 0.043), (-1.185, -1.637, 0.07033), (-1.437, -1.637, 1.972e-08), (-1.437, -1.637, 0.043), (-1.437, -1.637, 0.07033), (-0.6782, -1.637, 1.407e-08), (-0.6782, -1.637, 0.043), (-0.6782, -1.637, 0.07033), (1.343, -1.637, 0.06249), (1.342, -1.58, 0.07033), (1.343, -1.637, 0.043), (1.092, -1.637, 0.07033), (1.092, -1.58, 0.07033), (1.343, -1.637, 8.42e-09), (0.8379, -1.637, 0.07033), (0.8379, -1.58, 0.07033), (1.092, -1.637, 0.043), (1.092, -1.637, 1.407e-08), (0.5832, -1.637, 0.07033), (0.5832, -1.58, 0.07033), (0.8379, -1.637, 0.043), (0.8379, -1.637, 1.407e-08), (0.5832, -1.637, 1.407e-08), (0.5832, -1.637, 0.043), (0.3324, -1.637, 1.407e-08), (0.3324, -1.637, 0.043), (0.07944, -1.637, 1.407e-08), (0.07944, -1.637, 0.043), (-0.1753, -1.637, 1.407e-08), (-0.1753, -1.637, 0.043), (-0.425, -1.637, 1.407e-08), (-0.425, -1.637, 0.043), (-0.425, -1.637, 0.07033), (-0.425, -1.58, 0.07033), (-0.1753, -1.637, 0.07033), (-0.1753, -1.58, 0.07033), (0.3324, -1.637, 0.07033), (0.3324, -1.58, 0.07033), (0.07944, -1.637, 0.07033), (0.07944, -1.58, 0.07033), (-0.6782, -1.58, 0.07033), (-0.9322, -1.58, 0.07033), (-1.185, -1.58, 0.07033), (-1.437, -1.58, 0.07033), (1.47, -1.479, 0.07033), (1.465, -1.479, 0.07033), (1.46, -1.481, 0.07033), (1.456, -1.483, 0.07033), (1.452, -1.486, 0.07033), (1.449, -1.49, 0.07033), (1.446, -1.495, 0.07033), (1.445, -1.499, 0.07033), (1.444, -1.504, 0.07033), (1.445, -1.509, 0.07033), (1.446, -1.514, 0.07033), (1.449, -1.519, 0.07033), (1.452, -1.522, 0.07033), (1.456, -1.526, 0.07033), (1.46, -1.528, 0.07033), (1.465, -1.53, 0.07033), (1.47, -1.53, 0.07033), (1.475, -1.53, 0.07033), (1.48, -1.528, 0.07033), (1.484, -1.526, 0.07033), (1.488, -1.522, 0.07033), (1.491, -1.519, 0.07033), (1.494, -1.514, 0.07033), (1.495, -1.509, 0.07033), (1.495, -1.504, 0.07033), (1.495, -1.499, 0.07033), (1.494, -1.495, 0.07033), (1.491, -1.49, 0.07033), (1.488, -1.486, 0.07033), (1.484, -1.483, 0.07033), (1.48, -1.481, 0.07033), (1.475, -1.479, 0.07033), (1.438, -1.392, 0.01), (1.438, -1.392, 0.07033), (1.47, -1.459, 0.07033), (1.47, -1.562, 0.07033), (1.345, -1.563, 0.07033), (1.47, -1.479, 0.05607), (1.465, -1.479, 0.05607), (1.46, -1.481, 0.05607), (1.456, -1.483, 0.05607), (1.452, -1.486, 0.05607), (1.449, -1.49, 0.05607), (1.446, -1.495, 0.05607), (1.445, -1.499, 0.05607), (1.444, -1.504, 0.05607), (1.445, -1.509, 0.05607), (1.446, -1.514, 0.05607), (1.449, -1.519, 0.05607), (1.452, -1.522, 0.05607), (1.456, -1.526, 0.05607), (1.46, -1.528, 0.05607), (1.465, -1.53, 0.05607), (1.47, -1.53, 0.05607), (1.475, -1.53, 0.05607), (1.48, -1.528, 0.05607), (1.484, -1.526, 0.05607), (1.488, -1.522, 0.05607), (1.491, -1.519, 0.05607), (1.494, -1.514, 0.05607), (1.495, -1.509, 0.05607), (1.495, -1.504, 0.05607), (1.495, -1.499, 0.05607), (1.494, -1.495, 0.05607), (1.491, -1.49, 0.05607), (1.488, -1.486, 0.05607), (1.484, -1.483, 0.05607), (1.48, -1.481, 0.05607), (1.475, -1.479, 0.05607), (1.47, -1.504, 0.05607), (-1.617, 1.091, -6.464e-09), (-1.617, 1.091, 0.086), (1.52, 1.091, -2.906e-08), (1.52, 1.091, 0.086), (1.533, -1.637, 2.233e-09), (1.533, -1.637, 0.086), (1.541, 1.091, -2.96e-08), (1.541, 1.091, 0.086), (-1.94, -1.392, 2.539e-08), (1.845, -1.392, -2.174e-09), (-1.94, -1.392, 0.086), (1.845, -1.392, 0.086), (1.504, -1.392, 0.05466), (1.578, -1.392, 0.086), (-1.638, 1.091, -5.892e-09), (-1.638, 1.091, 0.086), (-1.632, -1.637, 2.594e-08), (-1.632, -1.637, 0.086), (-1.678, -1.392, 0.086), (1.845, 0.9223, -2.945e-08), (1.845, 0.9223, 0.086), (-1.599, 0.9223, 0.07033), (1.504, 0.9223, 0.05466), (1.578, 0.9223, 0.086), (-1.94, 0.9223, -1.894e-09), (-1.94, 0.9223, 0.086), (-1.678, 0.9223, 0.086), (1.845, 0.9766, -3.009e-08), (1.845, 0.9766, 0.086), (-1.619, 0.9766, 0.086), (1.52, 0.9766, 0.086), (1.573, 0.9766, 0.086), (-1.678, 0.9766, 0.086), (-1.94, 0.9766, -2.534e-09), (-1.94, 0.9766, 0.086), (1.788, -1.392, 0.086), (1.788, 0.9223, 0.086), (1.788, 0.9766, 0.086), (1.845, 1.034, -3.077e-08), (1.845, 1.034, 0.086), (-1.619, 1.034, 0.086), (1.52, 1.034, 0.086), (1.561, 1.034, 0.086), (-1.66, 1.034, 0.086), (-1.894, 1.09, -7.451e-08), (1.788, 1.034, 0.086), (1.845, -1.58, -2.078e-10), (1.845, -1.58, 0.086), (1.523, -1.58, 0.05466), (1.555, -1.58, 0.086), (-1.657, -1.58, 0.086), (1.788, -1.58, 0.086), (-1.883, 1.091, -7.451e-08), (-1.883, -1.392, 0.086), (-1.883, 0.9223, 0.086), (-1.883, 0.9766, 0.086), (-1.883, 1.034, 0.086), (-1.883, -1.58, 0.086), (-1.94, -1.58, 0.086), (-1.939, -1.591, 0.086), (-1.936, -1.602, 0.086), (-1.93, -1.612, 0.086), (-1.923, -1.62, 0.086), (-1.915, -1.628, 0.086), (-1.905, -1.633, 0.086), (-1.894, -1.636, 0.086), (-1.883, -1.637, 0.086), (-1.883, -1.637, 4.47e-08), (-1.894, -1.636, 4.47e-08), (-1.905, -1.633, 4.47e-08), (-1.915, -1.628, 4.47e-08), (-1.923, -1.62, 4.47e-08), (-1.93, -1.612, 4.47e-08), (-1.936, -1.602, 4.47e-08), (-1.939, -1.591, 4.47e-08), (-1.94, -1.58, 4.47e-08), (-1.883, 1.091, 0.086), (-1.894, 1.09, 0.086), (-1.905, 1.087, 0.086), (-1.915, 1.082, 0.086), (-1.923, 1.074, 0.086), (-1.93, 1.066, 0.086), (-1.936, 1.056, 0.086), (-1.939, 1.045, 0.086), (-1.94, 1.034, 0.086), (-1.94, 1.034, -7.451e-08), (-1.939, 1.045, -7.451e-08), (-1.936, 1.056, -7.451e-08), (-1.93, 1.066, -7.451e-08), (-1.923, 1.074, -7.451e-08), (-1.915, 1.082, -7.451e-08), (-1.905, 1.087, -7.451e-08), (1.788, 1.091, 0.086), (1.844, 1.045, 0.086), (1.841, 1.056, 0.086), (1.835, 1.066, 0.086), (1.828, 1.074, 0.086), (1.82, 1.082, 0.086), (1.81, 1.087, 0.086), (1.799, 1.09, 0.086), (1.788, 1.091, -7.451e-08), (1.844, 1.045, -7.451e-08), (1.841, 1.056, -7.451e-08), (1.835, 1.066, -7.451e-08), (1.828, 1.074, -7.451e-08), (1.82, 1.082, -7.451e-08), (1.81, 1.087, -7.451e-08), (1.799, 1.09, -7.451e-08), (1.844, -1.591, 4.47e-08), (1.788, -1.637, 0.086), (1.799, -1.636, 0.086), (1.81, -1.633, 0.086), (1.82, -1.628, 0.086), (1.828, -1.62, 0.086), (1.835, -1.612, 0.086), (1.841, -1.602, 0.086), (1.844, -1.591, 0.086), (1.841, -1.602, 4.47e-08), (1.835, -1.612, 4.47e-08), (1.828, -1.62, 4.47e-08), (1.82, -1.628, 4.47e-08), (1.81, -1.633, 4.47e-08), (1.799, -1.636, 4.47e-08), (1.788, -1.637, 4.47e-08), (-1.617, 1.091, 0.043), (1.52, 1.091, 0.043), (1.533, -1.637, 0.043), (1.541, 1.091, 0.043), (-1.94, -1.392, 0.043), (1.845, -1.392, 0.043), (-1.632, -1.637, 0.043), (-1.638, 1.091, 0.043), (-1.94, 0.9223, 0.043), (1.845, 0.9223, 0.043), (-1.94, 0.9766, 0.043), (1.845, 0.9766, 0.043), (1.845, 1.034, 0.043), (1.845, -1.58, 0.043), (-1.94, -1.58, 0.043), (-1.939, -1.591, 0.043), (-1.936, -1.602, 0.043), (-1.93, -1.612, 0.043), (-1.923, -1.62, 0.043), (-1.915, -1.628, 0.043), (-1.905, -1.633, 0.043), (-1.883, -1.637, 0.043), (-1.894, -1.636, 0.043), (-1.883, 1.091, 0.043), (-1.894, 1.09, 0.043), (-1.905, 1.087, 0.043), (-1.915, 1.082, 0.043), (-1.923, 1.074, 0.043), (-1.93, 1.066, 0.043), (-1.936, 1.056, 0.043), (-1.94, 1.034, 0.043), (-1.939, 1.045, 0.043), (1.799, 1.09, 0.043), (1.788, 1.091, 0.043), (1.81, 1.087, 0.043), (1.82, 1.082, 0.043), (1.828, 1.074, 0.043), (1.835, 1.066, 0.043), (1.841, 1.056, 0.043), (1.844, 1.045, 0.043), (1.788, -1.637, 0.043), (1.799, -1.636, 0.043), (1.81, -1.633, 0.043), (1.82, -1.628, 0.043), (1.828, -1.62, 0.043), (1.835, -1.612, 0.043), (1.841, -1.602, 0.043), (1.844, -1.591, 0.043), (1.845, -1.45, -1.568e-09), (1.845, -1.45, 0.086), (1.523, -1.45, 0.05466), (1.571, -1.45, 0.086), (-1.678, -1.45, 0.086), (1.788, -1.45, 0.086), (-1.883, -1.45, 0.086), (-1.94, -1.45, 0.086), (-1.94, -1.45, 3.133e-08), (-1.94, -1.45, 0.043), (1.845, -1.45, 0.043), (-1.599, 0.9223, 0.01), (1.504, 0.9223, 0.01), (1.633, 0.4073, 0.086), (1.66, 0.4073, 0.086), (1.633, 0.6622, 0.086), (1.66, 0.6622, 0.086), (1.633, 0.06039, 0.086), (1.66, 0.06039, 0.086), (1.633, 0.3153, 0.086), (1.66, 0.3153, 0.086), (1.633, 0.4073, 0.01), (1.66, 0.4073, 0.01), (1.633, 0.6622, 0.01), (1.66, 0.6622, 0.01), (1.633, 0.06039, 0.01), (1.66, 0.06039, 0.01), (1.633, 0.3153, 0.01), (1.66, 0.3153, 0.01)], [], [(47, 26, 36, 48), (23, 33, 38, 42), (49, 51, 42, 38), (51, 41, 45, 53), (36, 32, 34, 37), (31, 35, 38, 33), (48, 36, 37, 49), (21, 25, 35, 31), (27, 41, 24), (22, 24, 34, 32), (26, 22, 32, 36), (23, 21, 31, 33), (45, 29, 39, 43), (29, 45, 41, 27), (30, 28, 42, 46), (53, 52, 44, 46), (23, 42, 28), (41, 37, 34, 24), (50, 40, 44, 52), (30, 46, 44, 40), (39, 50, 52, 43), (45, 43, 52, 53), (35, 48, 49, 38), (42, 51, 53, 46), (37, 41, 51, 49), (25, 47, 48, 35), (80, 59, 69, 81), (56, 66, 71, 75), (82, 84, 75, 71), (84, 74, 78, 86), (69, 65, 67, 70), (64, 68, 71, 66), (81, 69, 70, 82), (54, 58, 68, 64), (60, 74, 57), (55, 57, 67, 65), (59, 55, 65, 69), (56, 54, 64, 66), (78, 62, 72, 76), (62, 78, 74, 60), (63, 61, 75, 79), (86, 85, 77, 79), (56, 75, 61), (74, 70, 67, 57), (83, 73, 77, 85), (63, 79, 77, 73), (72, 83, 85, 76), (78, 76, 85, 86), (68, 81, 82, 71), (75, 84, 86, 79), (70, 74, 84, 82), (58, 80, 81, 68), (113, 92, 102, 114), (89, 99, 104, 108), (115, 117, 108, 104), (117, 107, 111, 119), (102, 98, 100, 103), (97, 101, 104, 99), (114, 102, 103, 115), (87, 91, 101, 97), (93, 107, 90), (88, 90, 100, 98), (92, 88, 98, 102), (89, 87, 97, 99), (111, 95, 105, 109), (95, 111, 107, 93), (96, 94, 108, 112), (119, 118, 110, 112), (89, 108, 94), (107, 103, 100, 90), (116, 106, 110, 118), (96, 112, 110, 106), (105, 116, 118, 109), (111, 109, 118, 119), (101, 114, 115, 104), (108, 117, 119, 112), (103, 107, 117, 115), (91, 113, 114, 101), (146, 125, 135, 147), (122, 132, 137, 141), (148, 150, 141, 137), (150, 140, 144, 152), (135, 131, 133, 136), (130, 134, 137, 132), (147, 135, 136, 148), (120, 124, 134, 130), (126, 140, 123), (121, 123, 133, 131), (125, 121, 131, 135), (122, 120, 130, 132), (144, 128, 138, 142), (128, 144, 140, 126), (129, 127, 141, 145), (152, 151, 143, 145), (122, 141, 127), (140, 136, 133, 123), (149, 139, 143, 151), (129, 145, 143, 139), (138, 149, 151, 142), (144, 142, 151, 152), (134, 147, 148, 137), (141, 150, 152, 145), (136, 140, 150, 148), (124, 146, 147, 134), (179, 158, 168, 180), (155, 165, 170, 174), (181, 183, 174, 170), (183, 173, 177, 185), (168, 164, 166, 169), (163, 167, 170, 165), (180, 168, 169, 181), (153, 157, 167, 163), (159, 173, 156), (154, 156, 166, 164), (158, 154, 164, 168), (155, 153, 163, 165), (177, 161, 171, 175), (161, 177, 173, 159), (162, 160, 174, 178), (185, 184, 176, 178), (155, 174, 160), (173, 169, 166, 156), (182, 172, 176, 184), (162, 178, 176, 172), (171, 182, 184, 175), (177, 175, 184, 185), (167, 180, 181, 170), (174, 183, 185, 178), (169, 173, 183, 181), (157, 179, 180, 167), (212, 191, 201, 213), (188, 198, 203, 207), (214, 216, 207, 203), (216, 206, 210, 218), (201, 197, 199, 202), (196, 200, 203, 198), (213, 201, 202, 214), (186, 190, 200, 196), (192, 206, 189), (187, 189, 199, 197), (191, 187, 197, 201), (188, 186, 196, 198), (210, 194, 204, 208), (194, 210, 206, 192), (195, 193, 207, 211), (218, 217, 209, 211), (188, 207, 193), (206, 202, 199, 189), (215, 205, 209, 217), (195, 211, 209, 205), (204, 215, 217, 208), (210, 208, 217, 218), (200, 213, 214, 203), (207, 216, 218, 211), (202, 206, 216, 214), (190, 212, 213, 200), (280, 259, 269, 281), (256, 266, 271, 275), (282, 284, 275, 271), (284, 274, 278, 286), (269, 265, 267, 270), (264, 268, 271, 266), (281, 269, 270, 282), (254, 258, 268, 264), (260, 274, 257), (255, 257, 267, 265), (259, 255, 265, 269), (256, 254, 264, 266), (278, 262, 272, 276), (262, 278, 274, 260), (263, 261, 275, 279), (286, 285, 277, 279), (256, 275, 261), (274, 270, 267, 257), (283, 273, 277, 285), (263, 279, 277, 273), (272, 283, 285, 276), (278, 276, 285, 286), (268, 281, 282, 271), (275, 284, 286, 279), (270, 274, 284, 282), (258, 280, 281, 268), (313, 292, 302, 314), (289, 299, 304, 308), (315, 317, 308, 304), (317, 307, 311, 319), (302, 298, 300, 303), (297, 301, 304, 299), (314, 302, 303, 315), (287, 291, 301, 297), (293, 307, 290), (288, 290, 300, 298), (292, 288, 298, 302), (289, 287, 297, 299), (311, 295, 305, 309), (295, 311, 307, 293), (296, 294, 308, 312), (319, 318, 310, 312), (289, 308, 294), (307, 303, 300, 290), (316, 306, 310, 318), (296, 312, 310, 306), (305, 316, 318, 309), (311, 309, 318, 319), (301, 314, 315, 304), (308, 317, 319, 312), (303, 307, 317, 315), (291, 313, 314, 301), (346, 325, 335, 347), (322, 332, 337, 341), (348, 350, 341, 337), (350, 340, 344, 352), (335, 331, 333, 336), (330, 334, 337, 332), (347, 335, 336, 348), (320, 324, 334, 330), (326, 340, 323), (321, 323, 333, 331), (325, 321, 331, 335), (322, 320, 330, 332), (344, 328, 338, 342), (328, 344, 340, 326), (329, 327, 341, 345), (352, 351, 343, 345), (322, 341, 327), (340, 336, 333, 323), (349, 339, 343, 351), (329, 345, 343, 339), (338, 349, 351, 342), (344, 342, 351, 352), (334, 347, 348, 337), (341, 350, 352, 345), (336, 340, 350, 348), (324, 346, 347, 334), (379, 358, 368, 380), (355, 365, 370, 374), (381, 383, 374, 370), (383, 373, 377, 385), (368, 364, 366, 369), (363, 367, 370, 365), (380, 368, 369, 381), (353, 357, 367, 363), (359, 373, 356), (354, 356, 366, 364), (358, 354, 364, 368), (355, 353, 363, 365), (377, 361, 371, 375), (361, 377, 373, 359), (362, 360, 374, 378), (385, 384, 376, 378), (355, 374, 360), (373, 369, 366, 356), (382, 372, 376, 384), (362, 378, 376, 372), (371, 382, 384, 375), (377, 375, 384, 385), (367, 380, 381, 370), (374, 383, 385, 378), (369, 373, 383, 381), (357, 379, 380, 367), (412, 391, 401, 413), (388, 398, 403, 407), (414, 416, 407, 403), (416, 406, 410, 418), (401, 397, 399, 402), (396, 400, 403, 398), (413, 401, 402, 414), (386, 390, 400, 396), (392, 406, 389), (387, 389, 399, 397), (391, 387, 397, 401), (388, 386, 396, 398), (410, 394, 404, 408), (394, 410, 406, 392), (395, 393, 407, 411), (418, 417, 409, 411), (388, 407, 393), (406, 402, 399, 389), (415, 405, 409, 417), (395, 411, 409, 405), (404, 415, 417, 408), (410, 408, 417, 418), (400, 413, 414, 403), (407, 416, 418, 411), (402, 406, 416, 414), (390, 412, 413, 400), (445, 424, 434, 446), (421, 431, 436, 440), (447, 449, 440, 436), (449, 439, 443, 451), (434, 430, 432, 435), (429, 433, 436, 431), (446, 434, 435, 447), (16, 19, 421, 428), (425, 439, 422), (420, 422, 432, 430), (424, 420, 430, 434), (421, 419, 429, 431), (443, 427, 437, 441), (427, 443, 439, 425), (428, 426, 440, 444), (451, 450, 442, 444), (482, 427, 422, 485), (439, 435, 432, 422), (448, 438, 442, 450), (428, 444, 442, 438), (437, 448, 450, 441), (443, 441, 450, 451), (433, 446, 447, 436), (440, 449, 451, 444), (435, 439, 449, 447), (423, 445, 446, 433), (256, 457, 455, 254), (290, 288, 455, 457), (289, 464, 462, 287), (323, 321, 462, 464), (322, 471, 469, 320), (356, 354, 469, 471), (355, 478, 476, 353), (389, 387, 476, 478), (388, 485, 483, 386), (422, 420, 483, 485), (17, 419, 421, 19), (19, 24, 22, 17), (23, 224, 222, 21), (57, 55, 222, 224), (56, 231, 229, 54), (90, 88, 229, 231), (89, 238, 236, 87), (123, 121, 236, 238), (122, 245, 243, 120), (156, 154, 243, 245), (155, 252, 250, 153), (189, 187, 250, 252), (6, 186, 188, 10), (12, 4, 195, 205), (253, 204, 194, 249), (172, 253, 249, 162), (246, 171, 161, 242), (139, 246, 242, 129), (239, 138, 128, 235), (106, 239, 235, 96), (232, 105, 95, 228), (73, 232, 228, 63), (225, 72, 62, 221), (40, 225, 221, 30), (20, 39, 29, 16), (20, 16, 428, 438), (486, 437, 427, 482), (405, 486, 482, 395), (479, 404, 394, 475), (372, 479, 475, 362), (472, 371, 361, 468), (339, 472, 468, 329), (465, 338, 328, 461), (306, 465, 461, 296), (458, 305, 295, 454), (273, 458, 454, 263), (568, 567, 272, 262), (260, 257, 262), (568, 262, 257, 569), (535, 569, 536), (261, 263, 256), (454, 457, 256, 263), (454, 295, 290, 457), (293, 290, 295), (294, 296, 289), (461, 464, 289, 296), (461, 328, 323, 464), (468, 471, 322, 329), (468, 361, 356, 471), (475, 478, 355, 362), (475, 394, 389, 478), (482, 485, 388, 395), (419, 423, 433, 429), (421, 440, 426), (16, 29, 24, 19), (221, 224, 23, 30), (221, 62, 57, 224), (228, 231, 56, 63), (228, 95, 90, 231), (235, 238, 89, 96), (235, 128, 123, 238), (242, 245, 122, 129), (242, 161, 156, 245), (249, 252, 155, 162), (249, 194, 189, 252), (4, 10, 188, 195), (193, 195, 188), (192, 189, 194), (160, 162, 155), (159, 156, 161), (127, 129, 122), (126, 123, 128), (488, 241, 244, 487), (487, 244, 240, 489), (491, 490, 240, 244), (492, 248, 251, 491), (494, 493, 247, 251), (495, 494, 251, 248), (93, 90, 95), (94, 96, 89), (497, 237, 233, 496), (498, 234, 237, 497), (60, 57, 62), (61, 63, 56), (28, 30, 23), (27, 24, 29), (425, 422, 427), (428, 421, 426), (392, 389, 394), (393, 395, 388), (359, 356, 361), (360, 362, 355), (326, 323, 328), (327, 329, 322), (500, 455, 453, 499), (499, 453, 456, 501), (503, 462, 460, 502), (501, 456, 452, 504), (506, 469, 467, 505), (502, 460, 463, 507), (507, 508, 452, 456), (510, 476, 474, 509), (505, 467, 470, 511), (511, 512, 459, 463), (514, 513, 466, 470), (516, 515, 473, 477), (518, 517, 480, 484), (520, 519, 14, 18), (522, 230, 226, 521), (524, 229, 227, 523), (526, 222, 220, 525), (528, 483, 481, 527), (530, 529, 481, 483), (531, 236, 234, 498), (523, 227, 230, 522), (525, 220, 223, 520), (529, 518, 484, 481), (527, 481, 484, 516), (509, 474, 477, 514), (532, 243, 241, 488), (533, 250, 248, 492), (534, 495, 248, 250), (6, 1, 495, 534), (243, 533, 492, 241), (236, 532, 488, 234), (467, 509, 514, 470), (474, 527, 516, 477), (15, 18, 518, 529), (15, 525, 520, 18), (220, 523, 522, 223), (229, 531, 498, 227), (17, 15, 529, 530), (476, 528, 527, 474), (17, 526, 525, 15), (222, 524, 523, 220), (223, 522, 521, 219), (223, 219, 519, 520), (18, 14, 517, 518), (484, 480, 515, 516), (477, 473, 513, 514), (470, 466, 512, 511), (460, 505, 511, 463), (469, 510, 509, 467), (463, 459, 508, 507), (453, 502, 507, 456), (462, 506, 505, 460), (9, 501, 504, 2), (455, 503, 502, 453), (3, 499, 501, 9), (7, 500, 499, 3), (227, 498, 497, 230), (230, 497, 496, 226), (1, 8, 494, 495), (8, 0, 493, 494), (241, 492, 491, 244), (251, 247, 490, 491), (237, 487, 489, 233), (234, 488, 487, 237), (571, 500, 7, 570), (254, 455, 500, 258), (280, 258, 500), (259, 280, 500, 571), (292, 503, 455, 288), (287, 462, 503, 291), (313, 291, 503), (292, 313, 503), (325, 506, 462, 321), (320, 469, 506, 324), (346, 324, 506), (325, 346, 506), (358, 510, 469, 354), (353, 476, 510, 357), (379, 357, 510), (358, 379, 510), (391, 528, 476, 387), (386, 483, 528, 390), (412, 390, 528), (391, 412, 528), (420, 424, 530, 483), (424, 445, 530), (445, 423, 530), (17, 530, 423, 419), (26, 526, 17, 22), (26, 47, 526), (47, 25, 526), (21, 222, 526, 25), (59, 524, 222, 55), (59, 80, 524), (80, 58, 524), (54, 229, 524, 58), (92, 531, 229, 88), (92, 113, 531), (113, 91, 531), (87, 236, 531, 91), (125, 532, 236, 121), (120, 243, 532, 124), (146, 124, 532), (125, 146, 532), (153, 250, 533, 157), (179, 157, 533), (158, 179, 533), (158, 533, 243, 154), (190, 186, 6, 534), (212, 190, 534), (191, 212, 534), (187, 191, 534, 250), (259, 571, 570, 255), (536, 569, 537), (5, 568, 569, 11), (5, 13, 567, 568), (569, 257, 538, 537), (538, 257, 539), (539, 257, 540), (540, 257, 541), (541, 257, 542), (542, 257, 543), (257, 255, 543), (543, 255, 544), (544, 255, 545), (545, 255, 546), (546, 255, 547), (255, 570, 548, 547), (548, 570, 549), (549, 570, 550), (550, 570, 551), (551, 570, 552), (552, 570, 553), (553, 570, 7, 554), (554, 7, 555), (555, 7, 556), (556, 7, 557), (557, 7, 558), (558, 7, 559), (7, 11, 559), (559, 11, 560), (560, 11, 561), (561, 11, 562), (562, 11, 563), (563, 11, 564), (565, 564, 11, 569), (566, 569, 535), (565, 569, 566), (556, 557, 594, 593), (545, 546, 583, 582), (565, 566, 603, 602), (554, 555, 592, 591), (543, 544, 581, 580), (563, 564, 601, 600), (552, 553, 590, 589), (541, 542, 579, 578), (561, 562, 599, 598), (539, 540, 577, 576), (550, 551, 588, 587), (559, 560, 597, 596), (537, 538, 575, 574), (548, 549, 586, 585), (557, 558, 595, 594), (535, 536, 573, 572), (546, 547, 584, 583), (566, 535, 572, 603), (555, 556, 593, 592), (544, 545, 582, 581), (564, 565, 602, 601), (553, 554, 591, 590), (542, 543, 580, 579), (562, 563, 600, 599), (551, 552, 589, 588), (540, 541, 578, 577), (560, 561, 598, 597), (538, 539, 576, 575), (549, 550, 587, 586), (558, 559, 596, 595), (536, 537, 574, 573), (547, 548, 585, 584), (593, 594, 604), (582, 583, 604), (602, 603, 604), (591, 592, 604), (580, 581, 604), (600, 601, 604), (589, 590, 604), (578, 579, 604), (598, 599, 604), (576, 577, 604), (587, 588, 604), (596, 597, 604), (574, 575, 604), (585, 586, 604), (594, 595, 604), (572, 573, 604), (583, 584, 604), (603, 572, 604), (592, 593, 604), (581, 582, 604), (601, 602, 604), (590, 591, 604), (579, 580, 604), (599, 600, 604), (588, 589, 604), (577, 578, 604), (597, 598, 604), (575, 576, 604), (586, 587, 604), (595, 596, 604), (573, 574, 604), (584, 585, 604), (732, 730, 608, 612), (704, 650, 703), (730, 729, 606, 608), (648, 645, 606, 620), (645, 646, 608, 606), (646, 647, 612, 608), (779, 780, 618, 617), (737, 733, 615, 630), (787, 734, 616, 778), (782, 778, 616, 640), (783, 781, 623, 658), (756, 694, 693, 757), (667, 662, 666), (729, 736, 620, 606), (658, 623, 631, 659), (739, 737, 630, 639), (617, 618, 628, 627), (627, 626, 788, 789), (734, 738, 625, 616), (640, 616, 625, 641), (757, 693, 692, 758), (659, 631, 637, 660), (627, 628, 636, 635), (626, 627, 635, 634), (631, 626, 634, 637), (738, 740, 633, 625), (641, 625, 633, 642), (628, 641, 642, 636), (618, 640, 641, 628), (780, 782, 640, 618), (647, 650, 697, 612), (656, 716, 717), (636, 642, 650, 647), (660, 637, 648, 661), (635, 636, 647, 646), (634, 635, 646, 645), (637, 634, 645, 648), (740, 741, 644, 633), (642, 633, 644, 650), (656, 715, 716), (666, 662, 665), (665, 662, 664), (758, 692, 691, 760), (630, 659, 660, 639), (615, 658, 659, 630), (664, 662, 663), (760, 691, 690, 759), (751, 673, 672, 750), (749, 674, 673, 751), (748, 675, 674, 749), (747, 676, 675, 748), (746, 677, 676, 747), (745, 678, 677, 746), (744, 679, 678, 745), (743, 680, 679, 744), (750, 735, 622, 671), (671, 622, 655, 662), (786, 743, 663, 784), (784, 783, 658, 615), (668, 662, 667), (669, 662, 668), (670, 662, 669), (662, 670, 671), (661, 648, 620, 681), (687, 688, 661), (639, 660, 661, 689), (689, 661, 688), (755, 695, 694, 756), (754, 696, 695, 755), (753, 649, 696, 754), (752, 657, 649, 753), (759, 739, 639, 689), (736, 752, 681, 620), (686, 687, 661), (661, 685, 686), (685, 661, 684), (684, 661, 683), (682, 683, 661), (681, 682, 661), (761, 712, 705, 762), (763, 711, 712, 761), (764, 710, 711, 763), (765, 709, 710, 764), (766, 708, 709, 765), (767, 707, 708, 766), (768, 706, 707, 767), (697, 650, 704), (762, 732, 612, 697), (741, 643, 706, 768), (702, 703, 650), (650, 701, 702), (701, 650, 700), (700, 650, 699), (698, 699, 650), (644, 698, 650), (714, 715, 656), (775, 722, 713, 776), (774, 723, 722, 775), (773, 724, 723, 774), (772, 725, 724, 773), (771, 726, 725, 772), (770, 727, 726, 771), (769, 728, 727, 770), (731, 769, 714, 610), (610, 714, 656, 654), (776, 713, 651, 742), (718, 656, 717), (719, 656, 718), (720, 656, 719), (721, 656, 720), (656, 721, 652), (721, 776, 742, 652), (609, 728, 769, 731), (714, 769, 770, 715), (715, 770, 771, 716), (716, 771, 772, 717), (717, 772, 773, 718), (718, 773, 774, 719), (719, 774, 775, 720), (720, 775, 776, 721), (644, 741, 768, 698), (705, 611, 732, 762), (698, 768, 767, 699), (699, 767, 766, 700), (700, 766, 765, 701), (701, 765, 764, 702), (702, 764, 763, 703), (703, 763, 761, 704), (704, 761, 762, 697), (619, 657, 752, 736), (690, 638, 739, 759), (681, 752, 753, 682), (682, 753, 754, 683), (683, 754, 755, 684), (684, 755, 756, 685), (785, 680, 743, 786), (672, 621, 735, 750), (663, 743, 744, 664), (664, 744, 745, 665), (665, 745, 746, 666), (666, 746, 747, 667), (667, 747, 748, 668), (668, 748, 749, 669), (669, 749, 751, 670), (670, 751, 750, 671), (688, 760, 759, 689), (687, 758, 760, 688), (632, 643, 741, 740), (624, 632, 740, 738), (686, 757, 758, 687), (614, 624, 738, 734), (638, 629, 737, 739), (605, 619, 736, 729), (685, 756, 757, 686), (777, 614, 734, 787), (629, 613, 733, 737), (607, 605, 729, 730), (611, 607, 730, 732), (651, 777, 787, 742), (613, 785, 786, 733), (663, 662, 783, 784), (733, 786, 784, 615), (654, 656, 782, 780), (662, 655, 781, 783), (656, 652, 778, 782), (742, 787, 778, 652), (653, 654, 780, 779), (735, 8, 1, 622), (9, 731, 610, 3), (781, 10, 4, 623), (623, 4, 626, 631), (622, 1, 6, 655), (3, 610, 654, 653), (2, 609, 731, 9), (621, 0, 8, 735), (655, 6, 10, 781), (617, 627, 789, 13), (626, 4, 12, 788), (790, 792, 793, 791), (794, 796, 797, 795), (798, 799, 801, 800), (802, 803, 805, 804), (797, 796, 804, 805), (795, 797, 805, 803), (794, 795, 803, 802), (796, 794, 802, 804), (793, 792, 800, 801), (791, 793, 801, 799), (790, 791, 799, 798), (792, 790, 798, 800)])
me_plane.use_remesh_preserve_volume = False
me_plane.use_remesh_preserve_attributes = False
me_plane.use_mirror_vertex_groups = False
me_plane.update()

# ---- objects
ob_plane_006 = bpy.data.objects.new('Plane.006', me_plane_008)
ob_plane_005 = bpy.data.objects.new('Plane.005', me_plane_007)
ob_plane_003 = bpy.data.objects.new('Plane.003', me_plane_006)
ob_plane_004 = bpy.data.objects.new('Plane.004', me_plane_005)
ob_plane_002 = bpy.data.objects.new('Plane.002', me_plane_002)
ob_plane_001 = bpy.data.objects.new('Plane.001', me_plane_001)
ob_plane = bpy.data.objects.new('Plane', me_plane)
ob_lamp = bpy.data.objects.new('Lamp', light_lamp)
ob_camera = bpy.data.objects.new('Camera', cam_camera)

# ---- transforms, parenting, visibility, modifiers, constraints
ob_plane_006.location = (0.0, -2.756e-08, 0.0)
ob_plane_006.rotation_euler = (1.571, 0.0, 0.0)
ob_plane_006.lineart.crease_threshold = 0.0
ob_plane_005.location = (0.0, -2.756e-08, 0.0)
ob_plane_005.rotation_euler = (1.571, 0.0, 0.0)
ob_plane_005.lineart.crease_threshold = 0.0
ob_plane_003.location = (0.0, -2.756e-08, 0.0)
ob_plane_003.rotation_euler = (1.571, 0.0, 0.0)
ob_plane_003.lineart.crease_threshold = 0.0
ob_plane_004.location = (0.0, -2.756e-08, 0.0)
ob_plane_004.rotation_euler = (1.571, 0.0, 0.0)
ob_plane_004.lineart.crease_threshold = 0.0
ob_plane_002.location = (0.0, -2.756e-08, 0.0)
ob_plane_002.rotation_euler = (1.571, 0.0, 0.0)
ob_plane_002.lineart.crease_threshold = 0.0
ob_plane_001.location = (0.0, -2.756e-08, 0.0)
ob_plane_001.rotation_euler = (1.571, 0.0, 0.0)
ob_plane_001.lineart.crease_threshold = 0.0
ob_plane.location = (0.0, -2.756e-08, 0.0)
ob_plane.rotation_euler = (1.571, 0.0, 0.0)
ob_plane.lineart.crease_threshold = 0.0
ob_lamp.location = (4.076, 1.005, 5.904)
ob_lamp.rotation_euler = (0.6503, 0.05522, 1.866)
ob_lamp.lock_rotations_4d = False
ob_lamp.empty_display_type = 'ARROWS'
ob_lamp.color = (0.0, 0.0, 0.0, 0.0)
ob_lamp.lineart.crease_threshold = 0.0
ob_camera.location = (7.481, -6.508, 5.344)
ob_camera.rotation_euler = (1.109, 0.01082, 0.8149)
ob_camera.lock_rotations_4d = False
ob_camera.empty_display_type = 'ARROWS'
ob_camera.color = (0.0, 0.0, 0.0, 0.0)
ob_camera.display_type = 'WIRE'
ob_camera.lineart.crease_threshold = 0.0

# ---- collection membership
col_collection_1.objects.link(ob_plane_006)
col_collection_1.objects.link(ob_plane_005)
col_collection_1.objects.link(ob_plane_003)
col_collection_1.objects.link(ob_plane_004)
col_collection_1.objects.link(ob_plane_002)
col_collection_1.objects.link(ob_plane_001)
col_collection_1.objects.link(ob_plane)
col_collection_1.objects.link(ob_lamp)
col_collection_1.objects.link(ob_camera)

# ---- scene / render settings (as saved in the file)
scene.camera = ob_camera
scene.frame_start = 1; scene.frame_end = 250; scene.frame_set(0)
scene.render.engine = 'BLENDER_EEVEE_NEXT'
scene.render.resolution_percentage = 50
scene.render.dither_intensity = 0.0
scene.cycles.use_denoising = False
scene.cycles.samples = 10
scene.cycles.sampling_pattern = 'TABULATED_SOBOL'
scene.cycles.light_sampling_threshold = 0.0
scene.cycles.use_adaptive_sampling = False
scene.cycles.use_light_tree = False
scene.cycles.blur_glossy = 0.0
scene.cycles.pixel_filter_type = 'GAUSSIAN'
scene.cycles.sample_clamp_indirect = 0.0
scene.view_settings.view_transform = 'Standard'
bpy.context.view_layer.update()
